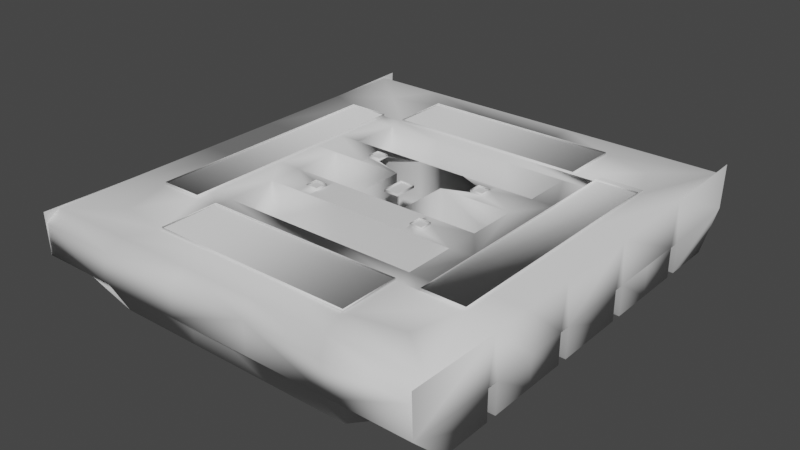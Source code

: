 # Source: 2000.blend  (saved by Blender 3.6.14; exported with 4.5.12 LTS)
import bpy
from mathutils import Matrix  # noqa: F401  (used for matrix-valued properties, if any)

bpy.ops.wm.read_factory_settings(use_empty=True)
scene = bpy.context.scene
scene.name = 'Scene'

# ---- collections
col_collection = bpy.data.collections.new('Collection'); scene.collection.children.link(col_collection)

# ---- world
world_world = bpy.data.worlds.new('World'); scene.world = world_world
world_world.use_nodes = True; world_world.node_tree.nodes.clear()
_N = world_world.node_tree.nodes; _L = world_world.node_tree.links
n0 = _N.new('ShaderNodeOutputWorld'); n0.name = 'World Output'; n0.location = (300, 300)
n1 = _N.new('ShaderNodeBackground'); n1.name = 'Background'; n1.location = (10, 300)
n1.inputs[0].default_value = (0.05088, 0.05088, 0.05088, 1.0)
_L.new(n1.outputs[0], n0.inputs[0])
n0.is_active_output = True
world_world.color = (0.05088, 0.05088, 0.05088)
world_world.use_sun_shadow = False
world_world.sun_shadow_jitter_overblur = 0.0

# ---- meshes
me_mesh_017 = bpy.data.meshes.new('mesh.017')
me_mesh_017.from_pydata([(25.53, 106.0, 49.97), (-32.47, 106.0, 49.97), (-32.47, 106.0, -38.03), (25.53, 106.0, -38.03), (240.5, 106.0, -132.0), (192.5, 106.0, -132.0), (192.5, 106.0, -180.0), (240.5, 106.0, -180.0), (-211.5, 106.0, -132.0), (-259.5, 106.0, -132.0), (-259.5, 106.0, -180.0), (-211.5, 106.0, -180.0), (-211.5, 106.0, 190.0), (-259.5, 106.0, 190.0), (-259.5, 106.0, 142.0), (-211.5, 106.0, 142.0), (240.5, 106.0, 190.0), (192.5, 106.0, 190.0), (192.5, 106.0, 142.0), (240.5, 106.0, 142.0), (-479.5, 106.0, -474.0), (-641.5, 106.0, -474.0), (-641.5, 106.0, 483.0), (-479.5, 106.0, 483.0), (380.5, 106.0, -474.0), (380.5, 106.0, -699.0), (-387.5, 106.0, -699.0), (-387.5, 106.0, -474.0), (472.5, 106.0, 483.0), (634.5, 106.0, 483.0), (634.5, 106.0, -510.0), (472.5, 106.0, -510.0), (380.5, 106.0, 708.0), (380.5, 106.0, 483.0), (-387.5, 106.0, 483.0), (-387.5, 106.0, 708.0)], [], [(0, 1, 2, 3), (4, 5, 6, 7), (8, 9, 10, 11), (12, 13, 14, 15), (16, 17, 18, 19), (20, 23, 22, 21), (24, 27, 26, 25), (28, 31, 30, 29), (32, 35, 34, 33)])
me_mesh_017.polygons.foreach_set('use_smooth', [True] * 9)
me_mesh_017.update()
me_mesh_017.normals_split_custom_set([tuple(v) for v in zip(*[iter([0.0, -1.0, 0.0, 0.0, -1.0, 0.0, 0.0, -1.0, 0.0, 0.0, -1.0, 0.0, 0.0, -1.0, 0.0, 0.0, -1.0, 0.0, 0.0, -1.0, 0.0, 0.0, -1.0, 0.0, 0.0, -1.0, 0.0, 0.0, -1.0, 0.0, 0.0, -1.0, 0.0, 0.0, -1.0, 0.0, 0.0, -1.0, 0.0, 0.0, -1.0, 0.0, 0.0, -1.0, 0.0, 0.0, -1.0, 0.0, 0.0, -1.0, 0.0, 0.0, -1.0, 0.0, 0.0, -1.0, 0.0, 0.0, -1.0, 0.0, -0.0003389, -0.7071, -0.7071, -3.394e-05, -0.7071, 0.7071, 0.0003389, -0.7071, 0.7071, 3.394e-05, -0.7071, -0.7071, 0.7071, -0.7071, -0.0003389, -0.7071, -0.7071, -3.394e-05, -0.7071, -0.7071, 0.0003389, 0.7071, -0.7071, 3.394e-05, 0.0003389, -0.7071, 0.7071, 3.394e-05, -0.7071, -0.7071, 0.5774, -0.5774, -0.5773, 0.5773, -0.5774, 0.5774, 0.7071, -0.7071, -0.0002373, -0.7071, -0.7071, -3.394e-05, -0.7071, -0.7071, 0.0003389, 0.7071, -0.7071, 3.394e-05])] * 3)])
me_mesh = bpy.data.meshes.new('mesh')
me_mesh.from_pydata([(380.5, -24.0, 0.9678), (5.526, -40.0, 228.0), (572.5, -180.0, 548.0), (764.5, -180.0, 144.0), (572.5, -180.0, 316.7), (572.5, -180.0, 420.0), (380.5, -180.0, 228.0), (465.5, -180.0, 520.0), (572.5, -180.0, 520.0), (465.5, -180.0, 744.0), (465.5, -180.0, 581.0), (156.4, -180.0, 581.0), (-144.3, -180.0, 581.0), (420.4, 102.0, 819.0), (380.5, 102.0, 483.0), (634.5, 102.0, 483.0), (634.5, 102.0, 371.0), (764.5, 102.0, 371.0), (764.5, 102.0, 526.2), (-131.3, 102.0, 483.0), (192.5, 102.0, 190.0), (380.5, 102.0, 708.0), (472.5, 102.0, 420.0), (240.5, 102.0, 228.0), (240.5, 102.0, 190.0), (130.6, 102.0, 420.0), (96.53, 102.0, 99.97), (192.5, 102.0, 99.97), (192.5, 102.0, 142.0), (240.5, 102.0, 142.0), (634.5, 112.0, 164.5), (634.5, 102.0, 164.6), (634.5, 112.0, 483.0), (472.5, 112.0, 483.0), (472.5, 102.0, 483.0), (130.6, 102.0, 483.0), (380.5, 112.0, 483.0), (130.6, 112.0, 483.0), (-131.3, 112.0, 483.0), (-131.3, 112.0, 708.0), (380.5, 112.0, 708.0), (130.6, 112.0, 708.0), (-131.3, 102.0, 708.0), (130.6, 102.0, 708.0), (240.5, 112.0, 190.0), (240.5, 112.0, 142.0), (472.5, 112.0, 419.6), (472.5, 112.0, 225.0), (472.5, 102.0, 225.0), (472.5, 102.0, -93.39), (192.5, 112.0, 190.0), (192.5, 112.0, 142.0), (25.53, 112.0, 49.97), (764.5, 64.0, 873.0), (473.1, -54.0, 873.0), (158.7, -54.0, 873.0), (448.3, 64.0, 873.0), (151.2, 64.0, 873.0), (764.5, -180.0, 548.0), (764.5, -64.0, 144.0), (764.5, -180.0, 184.0), (764.5, -180.0, 337.9), (764.5, -64.0, 337.9), (764.5, -64.0, 508.0), (764.5, 102.0, 165.3), (764.5, 107.7, 878.6), (764.5, -54.0, 805.0), (764.5, -40.0, 540.0), (130.6, -180.0, 420.0), (380.5, 102.0, 420.0), (130.6, -43.87, 420.0), (-131.3, -180.0, 420.0), (-131.3, 102.0, 420.0), (764.5, -180.0, 744.0), (572.5, -180.0, 744.0), (680.5, -54.0, 744.0), (513.5, 32.0, 873.0), (537.5, 32.0, 873.0), (764.5, -54.0, 873.0), (159.4, -54.0, 805.0), (764.5, -54.0, 744.0), (475.3, -54.0, 805.0), (156.4, -180.0, 805.0), (-157.0, -180.0, 805.0), (465.5, -180.0, 805.0), (680.5, -54.0, 805.0), (537.5, 48.0, 837.0), (764.5, 102.0, 819.0), (142.7, 102.0, 819.0), (586.5, 102.0, 671.1), (-155.1, 64.0, 873.0), (513.5, 48.0, 837.0), (513.5, 48.0, 873.0), (537.5, 48.0, 873.0), (572.5, -64.0, 548.0), (764.5, -24.0, 540.0), (764.5, -24.0, 516.0), (728.5, -24.0, 516.0), (728.5, -24.0, 540.0), (764.5, -40.0, 516.0), (572.5, -64.0, 508.0), (764.5, -64.0, 548.0), (764.5, -180.0, 508.0), (572.5, -180.0, 508.0), (380.5, -41.5, -92.03), (380.5, -40.0, 0.9678), (380.5, -41.5, 99.97), (380.5, -43.87, 420.0), (380.5, -180.0, 420.0), (380.5, 102.0, 228.0), (572.5, -180.0, 184.0), (572.5, -64.0, 184.0), (764.5, -64.0, 184.0), (572.5, -64.0, 144.0), (572.5, -180.0, 144.0), (380.5, -40.0, 24.97), (416.5, -24.0, 24.97), (380.5, -24.0, 24.97), (416.5, -24.0, 0.9678), (380.5, -43.87, 228.0), (5.526, -24.0, 228.0), (192.5, 102.0, 228.0), (96.53, -41.5, 99.97), (380.5, 102.0, 99.97), (240.5, 102.0, 99.97), (227.5, -24.0, 99.97), (380.5, -180.0, 99.97), (227.5, -40.0, 99.97), (203.5, -24.0, 99.97), (227.5, -24.0, 136.0), (203.5, -40.0, 99.97), (203.5, -24.0, 136.0), (-771.5, -180.0, 350.6), (-579.5, -180.0, 379.0), (-771.5, -180.0, 744.0), (96.53, -180.0, 99.97), (-95.47, -180.0, 228.0), (-579.5, -180.0, 144.0), (-579.5, -180.0, 184.0), (-387.5, -180.0, 420.0), (-430.6, -180.0, 581.0), (-579.5, -180.0, 548.0), (-579.5, -180.0, 508.0), (-434.0, 102.0, 819.0), (-387.5, 102.0, 708.0), (-259.5, 102.0, 228.0), (-589.7, 102.0, 682.2), (-771.5, 102.0, 513.8), (-479.5, 102.0, 99.97), (-259.5, 102.0, 99.97), (-387.5, 102.0, 483.0), (-479.5, 102.0, 420.0), (-479.5, 102.0, 228.0), (-32.47, 102.0, 49.97), (-259.5, 102.0, 142.0), (-211.4, 102.0, 99.97), (-211.4, 102.0, 142.0), (-641.5, 112.0, 169.9), (-641.5, 112.0, 483.0), (-641.5, 102.0, 170.3), (-479.5, 102.0, 483.0), (-641.5, 102.0, 483.0), (-479.5, 112.0, 483.0), (-387.5, 112.0, 483.0), (-387.5, 112.0, 708.0), (-259.5, 112.0, 190.0), (-259.5, 102.0, 190.0), (-211.4, 102.0, 190.0), (-211.4, 112.0, 190.0), (-211.4, 112.0, 142.0), (-32.47, 112.0, 49.97), (25.53, 102.0, 49.97), (-259.5, 112.0, 142.0), (-479.5, 112.0, 99.95), (-479.5, 112.0, 228.3), (-145.4, 102.0, 819.0), (-771.5, 102.0, 819.0), (-163.2, -54.0, 873.0), (-466.1, 64.0, 873.0), (-771.5, 64.0, 873.0), (-518.5, 48.0, 873.0), (-492.9, -54.0, 873.0), (-771.5, -54.0, 873.0), (-771.5, -54.0, 744.0), (-771.5, -54.0, 805.0), (-771.5, -64.0, 548.0), (-771.5, -64.0, 144.0), (-771.5, 102.0, 170.3), (-771.5, -40.0, 541.0), (-771.5, -64.0, 508.0), (-771.5, -180.0, 144.0), (-131.3, -43.87, 420.0), (-387.5, 102.0, 420.0), (-387.5, -43.87, 420.0), (-472.5, -180.0, 744.0), (-687.5, -54.0, 744.0), (-162.4, -54.0, 805.0), (-542.5, 48.0, 837.0), (-542.5, 32.0, 873.0), (-518.5, 32.0, 873.0), (-518.5, 48.0, 837.0), (-542.5, 48.0, 873.0), (-472.5, -180.0, 805.0), (-490.3, -54.0, 805.0), (-687.5, -54.0, 805.0), (-579.5, -64.0, 508.0), (-579.5, -64.0, 548.0), (-771.5, -180.0, 548.0), (-771.5, -40.0, 517.0), (-735.5, -24.0, 541.0), (-771.5, -24.0, 517.0), (-771.5, -24.0, 541.0), (-735.5, -24.0, 517.0), (-771.5, -180.0, 508.0), (-387.5, 102.0, 228.0), (-387.5, -43.87, 228.0), (-387.5, -24.0, 9.968), (-387.5, -41.5, 99.97), (96.53, -180.0, 228.0), (-387.5, -180.0, 228.0), (96.53, -43.87, 228.0), (-95.47, -43.87, 228.0), (96.53, 102.0, 228.0), (-211.4, 102.0, 228.0), (-18.47, -24.0, 228.0), (-18.47, -40.0, 228.0), (-18.47, -24.0, 192.0), (5.526, -24.0, 192.0), (-248.5, -40.0, 99.97), (-248.5, -24.0, 99.97), (-387.5, 102.0, 99.97), (-95.47, -180.0, 99.97), (-95.47, -41.5, 99.97), (-387.5, -180.0, 99.97), (-224.5, -40.0, 99.97), (-224.5, -24.0, 99.97), (-248.5, -24.0, 136.0), (-224.5, -24.0, 136.0), (-771.5, -180.0, 184.0), (-579.5, -64.0, 184.0), (-771.5, -64.0, 184.0), (-579.5, -64.0, 144.0), (-387.5, -40.0, 9.968), (-423.5, -24.0, 9.968), (572.5, -180.0, -731.0), (764.5, -180.0, -540.0), (380.5, -180.0, -220.0), (380.5, -180.0, -92.03), (572.5, -180.0, -135.0), (572.5, -180.0, -175.0), (572.5, -180.0, -223.0), (572.5, -180.0, -619.8), (572.5, -180.0, -412.0), (465.5, -180.0, -795.0), (465.5, -180.0, -598.1), (142.0, -180.0, -795.0), (142.0, -180.0, -412.0), (142.0, -180.0, -598.1), (764.5, 102.0, -810.0), (380.5, 102.0, -699.0), (146.4, 102.0, -699.0), (145.8, 102.0, -810.0), (442.6, 102.0, -810.0), (380.5, 102.0, -220.0), (240.5, 102.0, -92.03), (145.4, 102.0, -474.0), (380.5, 102.0, -474.0), (472.5, 102.0, -412.0), (-32.47, 102.0, -38.03), (25.53, 102.0, -38.03), (96.53, 102.0, -92.03), (96.53, 102.0, -220.0), (240.5, 102.0, -180.0), (192.5, 102.0, -180.0), (143.3, 102.0, -412.0), (634.5, 112.0, -161.6), (634.5, 112.0, -474.0), (634.5, 102.0, -161.9), (634.5, 102.0, -474.0), (145.4, 112.0, -474.0), (380.5, 112.0, -474.0), (472.5, 112.0, -474.0), (240.5, 112.0, -180.0), (240.5, 102.0, -132.0), (472.5, 112.0, -93.31), (472.5, 112.0, -222.9), (472.5, 102.0, -223.0), (192.5, 112.0, -180.0), (192.5, 102.0, -132.0), (240.5, 112.0, -132.0), (192.5, 112.0, -132.0), (25.53, 112.0, -38.03), (380.5, 112.0, -699.0), (146.4, 112.0, -699.0), (143.1, -54.0, -864.0), (145.1, 64.0, -864.0), (537.5, 48.0, -864.0), (537.5, 32.0, -864.0), (460.7, 64.0, -864.0), (513.5, 32.0, -864.0), (513.5, 48.0, -864.0), (456.1, -54.0, -864.0), (764.5, -54.0, -864.0), (764.5, -54.0, -731.0), (764.5, -64.0, -540.0), (764.5, -64.0, -175.0), (764.5, -64.0, -135.0), (764.5, -24.0, -532.0), (764.5, -40.0, -532.0), (764.5, 102.0, -519.4), (764.5, 102.0, -158.4), (764.5, 64.0, -864.0), (764.5, -64.0, -500.0), (764.5, 113.4, -875.1), (764.5, -180.0, -500.0), (764.5, -180.0, -337.5), (764.5, -64.0, -337.5), (764.5, -180.0, -731.0), (764.5, -180.0, -135.0), (380.5, -180.0, -412.0), (143.3, -44.31, -412.0), (380.5, -41.5, -220.0), (380.5, -44.31, -412.0), (380.5, 102.0, -412.0), (764.5, -180.0, -175.0), (572.5, -64.0, -135.0), (572.5, -64.0, -175.0), (240.5, 102.0, -220.0), (8.526, -24.0, -220.0), (8.526, -41.5, -220.0), (96.53, -41.5, -92.03), (96.53, -180.0, -92.03), (210.5, -24.0, -92.03), (380.5, 102.0, -92.03), (210.5, -24.0, -128.0), (234.5, -24.0, -92.03), (234.5, -24.0, -128.0), (210.5, -40.0, -92.03), (234.5, -40.0, -92.03), (8.526, -40.0, -220.0), (-15.47, -40.0, -220.0), (-15.47, -24.0, -220.0), (-15.47, -24.0, -184.0), (8.526, -24.0, -184.0), (465.5, -180.0, -731.0), (572.5, -180.0, -540.0), (572.5, -180.0, -500.0), (572.5, -64.0, -500.0), (572.5, -64.0, -540.0), (728.5, -24.0, -508.0), (764.5, -24.0, -508.0), (764.5, -40.0, -508.0), (728.5, -24.0, -532.0), (764.5, -54.0, -795.0), (456.1, -54.0, -795.0), (572.1, 102.0, -652.5), (537.5, 48.0, -828.0), (513.5, 48.0, -828.0), (142.8, -54.0, -795.0), (680.5, -54.0, -795.0), (680.5, -54.0, -731.0), (-771.5, -180.0, -175.0), (-771.5, -180.0, -135.0), (-771.5, -180.0, -540.0), (-771.5, -180.0, -731.0), (-387.5, -180.0, -412.0), (-579.5, -180.0, -369.6), (-387.5, -180.0, -92.03), (-472.5, -180.0, -731.0), (-412.1, -180.0, -598.1), (-579.5, -180.0, -540.0), (-579.5, -180.0, -500.0), (-173.6, -180.0, -412.0), (-472.5, -180.0, -795.0), (-173.6, -180.0, -598.1), (-147.5, 102.0, -699.0), (-493.6, 102.0, -810.0), (-148.6, 102.0, -810.0), (-588.1, 102.0, -651.4), (-387.5, 102.0, -474.0), (-387.5, 102.0, -699.0), (-387.5, 102.0, -412.0), (-387.5, 102.0, -220.0), (-641.5, 102.0, -474.0), (-641.5, 102.0, -138.0), (-771.5, 102.0, -138.0), (-771.5, 102.0, -810.0), (-479.5, 102.0, -92.03), (-259.5, 102.0, -180.0), (-479.5, 102.0, -412.0), (-479.5, 102.0, -474.0), (-165.7, 102.0, -474.0), (-95.47, 102.0, 99.97), (-259.5, 102.0, -220.0), (-95.47, 102.0, -220.0), (-259.5, 102.0, -132.0), (-95.47, 102.0, -92.03), (-641.5, 112.0, -137.7), (-165.7, 112.0, -474.0), (-387.5, 112.0, -474.0), (-259.5, 112.0, -132.0), (-259.5, 112.0, -180.0), (-211.5, 112.0, -180.0), (-211.5, 112.0, -132.0), (-211.5, 102.0, -180.0), (-211.5, 102.0, -132.0), (-32.47, 112.0, -38.03), (-479.5, 112.0, -474.0), (-479.5, 112.0, -411.9), (-479.5, 112.0, -219.7), (-479.5, 102.0, -220.0), (-387.5, 112.0, -699.0), (-147.5, 112.0, -699.0), (-167.2, -54.0, -864.0), (-519.5, 64.0, -864.0), (-518.5, 48.0, -864.0), (-542.5, 48.0, -864.0), (-771.5, -180.0, -343.4), (-771.5, -180.0, -500.0), (-771.5, -64.0, -336.1), (-771.5, -64.0, -135.0), (-771.5, -54.0, -864.0), (-771.5, -64.0, -500.0), (-771.5, -64.0, -175.0), (-771.5, -24.0, -531.0), (-771.5, -64.0, -540.0), (-771.5, 108.7, -869.9), (-771.5, 102.0, -523.0), (-771.5, -24.0, -507.0), (-771.5, -54.0, -731.0), (-166.3, -44.31, -412.0), (-166.1, 102.0, -412.0), (-387.5, 102.0, -92.03), (-387.5, -40.0, -14.03), (-387.5, -44.31, -412.0), (-387.5, -44.31, -220.0), (96.53, -180.0, -220.0), (96.53, -41.5, -220.0), (-95.47, -42.6, -220.0), (-387.5, -180.0, -220.0), (-95.47, -180.0, -220.0), (-95.47, -41.5, -92.03), (-239.5, -24.0, -92.03), (-387.5, -41.5, -92.03), (-259.5, 102.0, -92.03), (-215.5, -40.0, -92.03), (-95.47, -180.0, -92.03), (-239.5, -40.0, -92.03), (-215.5, -24.0, -92.03), (-215.5, -24.0, -128.0), (-239.5, -24.0, -128.0), (-579.5, -180.0, -175.0), (-423.5, -24.0, -14.03), (-387.5, -24.0, -14.03), (-579.5, -64.0, -175.0), (-579.5, -180.0, -135.0), (-579.5, -64.0, -135.0), (-579.5, -64.0, -540.0), (-579.5, -64.0, -500.0), (-771.5, -40.0, -531.0), (-771.5, -40.0, -507.0), (-735.5, -24.0, -507.0), (-735.5, -24.0, -531.0), (-169.3, -54.0, -795.0), (-519.3, -54.0, -864.0), (-771.5, -54.0, -795.0), (-771.5, 64.0, -864.0), (-641.5, 112.0, -474.0), (-156.1, 64.0, -864.0), (-518.5, 32.0, -864.0), (-542.5, 32.0, -864.0), (-542.5, 48.0, -828.0), (-518.5, 48.0, -828.0), (-687.5, -54.0, -795.0), (-173.6, -180.0, -795.0), (-511.7, -54.0, -795.0), (-687.5, -54.0, -731.0), (380.5, -24.0, 16.97), (384.8, -8.0, 8.968), (384.8, -8.0, 16.97), (388.5, -24.0, 16.97), (388.5, -24.0, 8.968), (380.5, -24.0, 8.968), (-771.5, -24.0, 533.0), (-771.5, -24.0, 525.0), (-763.5, -24.0, 533.0), (-766.7, -8.0, 533.0), (-763.5, -24.0, 525.0), (-766.7, -8.0, 525.0), (211.5, -24.0, 108.0), (219.5, -24.0, 108.0), (211.5, -8.0, 104.3), (219.5, -24.0, 99.97), (211.5, -24.0, 99.97), (219.5, -8.0, 104.3), (-232.5, -24.0, 99.97), (-240.5, -24.0, 99.97), (-232.5, -8.0, 103.8), (-240.5, -8.0, 103.8), (-240.5, -24.0, 108.0), (-232.5, -24.0, 108.0), (-231.5, -24.0, -100.0), (-223.5, -24.0, -100.0), (-223.5, -24.0, -92.03), (-231.5, -24.0, -92.03), (-223.5, -8.0, -95.39), (-231.5, -8.0, -95.39), (226.5, -24.0, -100.0), (226.5, -24.0, -92.03), (218.5, -24.0, -92.03), (218.5, -8.0, -96.03), (226.5, -8.0, -96.03), (218.5, -24.0, -100.0), (-10.47, -24.0, 228.0), (-2.474, -24.0, 220.0), (-2.474, -24.0, 228.0), (-2.474, -8.0, 223.5), (-10.47, -8.0, 223.5), (-10.47, -24.0, 220.0), (-7.474, -24.0, -220.0), (0.5263, -8.0, -216.1), (-7.474, -8.0, -216.1), (-7.474, -24.0, -212.0), (0.5263, -24.0, -212.0), (0.5263, -24.0, -220.0), (-387.5, -24.0, 1.968), (-395.5, -24.0, -6.032), (-387.5, -24.0, -6.032), (-395.5, -24.0, 1.968), (-391.6, -8.0, 1.968), (-391.6, -8.0, -6.032), (-763.5, -24.0, -515.0), (-771.5, -24.0, -523.0), (-771.5, -24.0, -515.0), (-767.2, -8.0, -515.0), (-767.2, -8.0, -523.0), (-763.5, -24.0, -523.0), (764.5, -24.0, -516.0), (764.5, -24.0, -524.0), (756.5, -24.0, -524.0), (760.0, -8.0, -524.0), (756.5, -24.0, -516.0), (760.0, -8.0, -516.0), (764.5, -24.0, 524.0), (756.5, -24.0, 524.0), (759.9, -8.0, 524.0), (764.5, -24.0, 532.0), (759.9, -8.0, 532.0), (756.5, -24.0, 532.0), (-526.5, 48.0, 865.0), (-534.5, 48.0, 873.0), (-526.5, 64.0, 869.5), (-526.5, 48.0, 873.0), (-534.5, 64.0, 869.5), (-534.5, 48.0, 865.0), (529.5, 48.0, 873.0), (529.5, 64.0, 868.5), (521.5, 64.0, 868.5), (521.5, 48.0, 865.0), (529.5, 48.0, 865.0), (521.5, 48.0, 873.0), (-534.5, 64.0, -860.0), (-534.5, 48.0, -856.0), (-526.5, 48.0, -856.0), (-526.5, 48.0, -864.0), (-534.5, 48.0, -864.0), (-526.5, 64.0, -860.0), (521.5, 48.0, -856.0), (529.5, 48.0, -856.0), (521.5, 64.0, -859.9), (521.5, 48.0, -864.0), (529.5, 48.0, -864.0), (529.5, 64.0, -859.9), (-771.5, 106.9, 878.5), (472.5, 102.0, -474.0), (-771.5, -64.0, 350.1), (-95.47, 102.0, 228.0)], [(329, 437)], [(118, 105, 0), (120, 1, 227), (2, 74, 73, 58), (248, 114, 3, 318), (110, 4, 61, 60), (4, 5, 103, 102, 61), (110, 249, 247, 126), (110, 126, 6), (108, 7, 8, 103, 5), (7, 10, 9, 74, 2, 8), (10, 7, 108, 68, 11), (82, 84, 9, 10, 11), (11, 68, 71, 12), (83, 82, 11, 12), (16, 31, 64, 17), (18, 15, 16, 17), (35, 19, 72, 25), (23, 121, 20, 24), (42, 43, 88, 175), (43, 21, 13, 88), (49, 48, 109, 123, 333), (48, 22, 69, 109), (23, 24, 29, 124, 123, 109), (14, 35, 25, 69, 22, 34), (29, 28, 27, 124), (22, 48, 47, 46), (473, 465, 429, 476), (49, 286, 285, 284), (278, 277, 275, 276), (192, 193, 191, 72), (181, 177, 196, 203), (43, 42, 39, 41), (83, 202, 203, 196), (31, 277, 310, 64), (59, 64, 310, 306), (32, 15, 34, 33), (24, 44, 45, 29), (51, 28, 29, 45), (24, 20, 50, 44), (291, 269, 171, 52), (53, 78, 54, 56), (57, 55, 177, 90), (75, 80, 73, 9), (318, 3, 59, 306), (60, 61, 62, 112), (61, 102, 63, 62), (112, 62, 17, 64), (18, 63, 101), (192, 72, 19, 150, 160, 151), (112, 64, 59), (108, 107, 70, 68), (107, 69, 25, 70), (191, 71, 68, 70), (25, 72, 191, 70), (277, 31, 30, 275), (76, 91, 86, 77), (54, 78, 66, 81), (177, 55, 79, 196), (80, 75, 85, 66), (84, 81, 85), (84, 82, 79, 81), (82, 83, 196, 79), (75, 9, 84, 85), (91, 92, 93, 86), (53, 56, 13, 87), (56, 57, 88, 13), (57, 90, 175, 88), (91, 76, 92), (93, 77, 86), (103, 8, 2, 94, 100), (2, 58, 101, 94), (96, 97, 98, 95), (96, 99, 97), (98, 67, 95), (67, 98, 97, 99), (100, 94, 101, 63), (100, 63, 102, 103), (333, 123, 106, 104), (106, 126, 247, 104), (107, 108, 6, 119), (69, 107, 119, 109), (110, 60, 112, 111), (114, 110, 111, 113), (113, 111, 112, 59), (113, 59, 3, 114), (117, 115, 116), (117, 116, 118, 0), (116, 115, 105, 118), (218, 6, 126, 135), (136, 221, 220, 218), (362, 190, 138, 455), (126, 106, 122, 135), (129, 127, 125), (128, 131, 129, 125), (128, 130, 131), (131, 130, 127, 129), (238, 132, 133, 138), (141, 133, 132, 213), (207, 134, 141), (217, 230, 432, 443), (136, 218, 135, 231), (219, 136, 231, 233), (233, 138, 219), (140, 139, 133, 141), (140, 141, 134, 202), (140, 202, 83, 12), (175, 90, 178, 143), (138, 133, 139, 219), (476, 429, 364, 368), (147, 161, 146, 176), (161, 160, 150, 144, 146), (145, 166, 167, 223), (139, 140, 12, 71), (144, 143, 176, 146), (159, 161, 147, 187), (159, 384, 397, 157), (443, 367, 233, 217), (214, 152, 148, 230, 149, 154, 166, 145), (42, 144, 164, 39), (151, 152, 214, 192), (392, 576, 223, 155), (154, 149, 155, 156), (467, 383, 390, 407), (467, 397, 384, 383), (152, 151, 160, 162, 174), (403, 405, 395, 400), (19, 35, 37, 38), (37, 35, 14, 36), (144, 150, 163, 164), (40, 21, 43, 41), (36, 14, 21, 40), (20, 28, 51, 50), (172, 154, 156, 169), (166, 154, 172, 165), (166, 165, 168, 167), (168, 169, 156, 167), (410, 387, 148, 173, 409), (389, 410, 409, 408), (42, 175, 143, 144), (178, 179, 176, 143), (181, 182, 179, 178), (451, 367, 439), (213, 132, 575, 189), (132, 238, 240, 575), (150, 19, 38, 163), (431, 274, 320, 430), (193, 139, 71, 191), (204, 184, 182, 181, 203), (195, 183, 184, 204), (180, 199, 200), (197, 198, 201), (197, 201, 180, 200), (198, 197, 200, 199), (181, 178, 90, 177), (202, 204, 203), (194, 195, 204, 202), (141, 142, 205, 206), (207, 141, 206, 185), (212, 208, 210), (211, 188, 209), (209, 188, 208, 212), (189, 185, 206, 205), (189, 205, 142, 213), (215, 219, 139, 193), (214, 215, 193, 192), (362, 420, 186, 190), (219, 215, 221, 136), (6, 218, 220, 119), (226, 224, 120, 227), (226, 225, 224), (225, 226, 227, 1), (232, 217, 233, 231), (229, 228, 236), (237, 234, 235), (229, 236, 237, 235), (236, 228, 234, 237), (238, 138, 239, 240), (138, 137, 241, 239), (243, 452, 433, 242), (243, 242, 216), (453, 452, 243, 216), (186, 240, 239, 241), (186, 241, 137, 190), (341, 340, 342), (244, 251, 345, 245, 317), (346, 252, 315, 314), (252, 250, 249, 324, 315), (252, 319, 246, 250), (437, 436, 246, 321), (244, 344, 254, 251), (254, 319, 252, 346, 345, 251), (254, 344, 253), (254, 253, 255, 257), (256, 319, 254, 257), (463, 358, 294, 413), (474, 374, 257, 255), (378, 383, 427, 386), (277, 278, 309, 310), (285, 286, 574, 281), (258, 355, 259, 262), (259, 260, 261, 262), (265, 391, 398, 279), (323, 267, 286, 263), (286, 49, 333, 263), (264, 283, 272, 327, 263, 333), (267, 274, 265, 574), (375, 260, 293, 412), (270, 288, 283, 264), (355, 278, 266, 259), (380, 375, 412, 411), (31, 16, 15, 32, 30), (287, 290, 288, 273), (574, 278, 276, 281), (48, 49, 284, 47), (33, 34, 22, 46), (283, 288, 290, 289), (273, 272, 282, 287), (171, 153, 170, 52), (398, 391, 379, 399), (161, 159, 157, 158), (372, 256, 257, 374), (474, 255, 358, 463), (262, 261, 295, 298), (292, 259, 266, 280), (258, 262, 298, 311), (372, 430, 320, 256), (298, 295, 294, 301), (301, 302, 311, 298), (312, 309, 304), (310, 309, 312, 305), (314, 315, 316, 312), (315, 324, 305, 316), (302, 317, 245, 304), (322, 319, 256, 320), (274, 323, 322, 320), (375, 377, 261, 260), (377, 468, 295, 261), (321, 246, 319, 322), (263, 321, 322, 323), (326, 305, 324, 249), (249, 248, 325, 326), (326, 325, 306, 305), (248, 318, 306, 325), (263, 271, 437, 321), (331, 135, 122, 330), (330, 104, 247, 331), (104, 330, 270, 333), (335, 338, 336), (334, 337, 332), (334, 332, 335, 336), (337, 334, 336, 338), (341, 342, 343, 328), (343, 339, 328), (342, 340, 339, 343), (345, 346, 347, 348), (348, 304, 245, 345), (307, 352, 349, 350), (349, 351, 350), (307, 308, 352), (351, 349, 352, 308), (348, 347, 312, 304), (346, 314, 312, 347), (302, 301, 354, 353), (358, 354, 301, 294), (391, 265, 274, 431), (360, 303, 353, 359), (300, 299, 357), (356, 297, 296), (357, 299, 297, 356), (468, 413, 294, 295), (255, 253, 354, 358), (253, 359, 354), (359, 253, 344, 360), (418, 417, 366, 371), (417, 361, 451, 366), (364, 363, 370), (366, 451, 439, 365), (233, 367, 451, 138), (331, 446, 231, 135), (369, 373, 364, 370), (373, 369, 374, 474), (369, 365, 372, 374), (375, 380, 376, 377), (379, 383, 378, 380), (378, 386, 376, 380), (410, 389, 381, 382), (383, 384, 385, 427), (309, 313, 302, 304), (410, 393, 444, 387), (381, 389, 390, 379, 391, 431), (396, 441, 443, 432), (170, 153, 268, 406), (394, 404, 388, 393), (396, 444, 395, 405), (148, 152, 174, 173), (399, 379, 380, 411), (390, 389, 408, 407), (404, 405, 403, 402), (388, 401, 400, 395), (272, 283, 289, 282), (268, 269, 291, 406), (401, 388, 404, 402), (158, 162, 160, 161), (186, 420, 385, 187), (266, 265, 279, 280), (260, 259, 292, 293), (466, 421, 464, 414), (475, 463, 413, 464), (361, 417, 419, 423), (417, 418, 422, 419), (363, 364, 421, 425), (423, 385, 420), (427, 422, 425), (372, 365, 434, 430), (434, 381, 431, 430), (434, 365, 439, 435), (381, 434, 435, 382), (440, 436, 437, 438), (438, 437, 271, 394), (439, 440, 438, 435), (438, 394, 393, 382, 435), (231, 446, 441, 232), (441, 396, 392, 232), (450, 447, 442), (448, 445, 449), (450, 442, 448, 449), (447, 450, 449, 445), (423, 454, 451, 361), (455, 451, 454, 456), (453, 433, 452), (423, 420, 456, 454), (362, 455, 456, 420), (371, 370, 457, 458), (425, 457, 370, 363), (462, 424, 428, 461), (460, 461, 428), (424, 462, 459), (459, 462, 461, 460), (425, 422, 458, 457), (418, 371, 458, 422), (464, 413, 468, 414), (464, 421, 465, 473, 475), (376, 386, 466, 414), (377, 376, 414, 468), (472, 469, 415), (416, 470, 471), (471, 470, 469, 472), (373, 475, 473), (373, 474, 463, 475), (373, 473, 476, 368), (477, 480, 479), (478, 479, 480, 481), (481, 482, 478), (212, 210, 211, 209), (483, 485, 486), (488, 486, 485, 487), (487, 484, 488), (493, 489, 491), (494, 491, 489, 490), (490, 492, 494), (496, 499, 498), (497, 498, 499, 500), (500, 495, 497), (503, 502, 505), (506, 505, 502, 501), (501, 504, 506), (508, 507, 511), (510, 511, 507, 512), (512, 509, 510), (27, 121, 222, 26), (515, 514, 516), (222, 109, 119, 220), (517, 516, 514, 518), (518, 513, 517), (519, 522, 521), (520, 521, 522, 523), (523, 524, 520), (148, 387, 432, 230), (528, 525, 529), (527, 526, 530), (529, 530, 526, 528), (533, 531, 534), (531, 536, 535, 534), (536, 532, 535), (344, 317, 303, 360), (538, 539, 540), (542, 540, 539, 541), (541, 537, 542), (543, 544, 545), (547, 545, 544, 548), (548, 546, 547), (552, 549, 551), (553, 551, 549, 554), (554, 550, 553), (555, 559, 556), (247, 249, 246), (557, 556, 559, 558), (558, 560, 557), (566, 561, 562, 563), (565, 562, 561), (472, 415, 416, 471), (563, 564, 566), (572, 569, 567, 568), (570, 567, 569), (296, 300, 357, 356), (568, 571, 572), (425, 421, 426, 427), (370, 366, 365, 369), (422, 427, 385, 423), (573, 182, 185, 147), (189, 147, 185), (186, 187, 240), (194, 134, 183, 195), (207, 185, 182, 134), (384, 159, 187, 385), (106, 123, 26, 122), (278, 355, 258, 309), (305, 306, 310), (62, 63, 18, 17), (240, 187, 147, 189), (273, 271, 327, 272), (330, 122, 26, 270), (331, 247, 246, 436), (446, 331, 436, 440), (446, 367, 443, 441), (230, 217, 232, 392), (26, 222, 576, 392), (220, 221, 576, 222), (215, 214, 576, 221), (58, 73, 78, 101), (78, 65, 18, 101), (54, 55, 57, 56), (79, 55, 54, 81), (87, 13, 21, 89), (15, 18, 87, 89), (21, 14, 15, 89)])
me_mesh.polygons.foreach_set('use_smooth', [1, 1, 1, 1, 1, 1, 1, 1, 1, 1, 1, 1, 1, 1, 1, 1, 1, 1, 1, 1, 1, 1, 1, 1, 1, 1, 1, 1, 1, 1, 1, 1, 1, 1, 1, 1, 1, 1, 1, 1, 1, 1, 1, 1, 1, 1, 1, 1, 1, 1, 1, 1, 1, 1, 1, 1, 1, 1, 1, 1, 1, 1, 1, 1, 1, 1, 1, 1, 1, 1, 1, 1, 1, 1, 1, 1, 1, 1, 1, 1, 1, 1, 1, 1, 1, 1, 1, 1, 1, 1, 1, 1, 1, 1, 1, 1, 1, 1, 1, 1, 1, 1, 1, 1, 1, 1, 1, 1, 1, 1, 1, 1, 1, 1, 1, 1, 1, 1, 1, 1, 0, 1, 1, 1, 1, 1, 1, 1, 1, 1, 1, 1, 1, 1, 1, 1, 1, 1, 1, 1, 1, 1, 1, 1, 1, 1, 1, 1, 1, 1, 1, 1, 1, 1, 1, 1, 1, 1, 1, 1, 1, 1, 1, 1, 1, 1, 1, 1, 1, 1, 1, 1, 1, 1, 1, 1, 1, 1, 1, 1, 1, 1, 1, 1, 1, 1, 1, 1, 1, 1, 1, 1, 1, 1, 1, 1, 1, 1, 1, 1, 1, 1, 1, 1, 1, 1, 1, 1, 1, 1, 1, 1, 1, 1, 1, 1, 1, 1, 1, 1, 1, 1, 1, 1, 1, 1, 1, 1, 1, 1, 1, 1, 1, 1, 1, 1, 1, 1, 1, 1, 1, 1, 1, 1, 1, 1, 1, 1, 1, 1, 1, 1, 1, 1, 1, 1, 1, 1, 1, 1, 1, 1, 1, 1, 1, 1, 1, 1, 1, 1, 1, 1, 1, 1, 1, 1, 1, 1, 1, 1, 1, 1, 1, 1, 1, 1, 1, 1, 1, 1, 1, 1, 1, 1, 1, 1, 1, 1, 1, 1, 1, 1, 1, 1, 1, 1, 1, 1, 1, 1, 1, 1, 1, 1, 1, 1, 1, 1, 1, 1, 1, 1, 1, 1, 1, 1, 1, 1, 1, 1, 1, 1, 1, 1, 1, 1, 1, 1, 1, 1, 1, 1, 1, 1, 1, 1, 1, 1, 1, 1, 1, 1, 1, 1, 1, 1, 1, 1, 1, 1, 1, 1, 1, 1, 1, 1, 1, 1, 1, 0, 1, 0, 1, 1, 1, 1, 1, 1, 1, 1, 1, 1, 1, 1, 1, 1, 1, 1, 1, 1, 1, 1, 1, 1, 1, 1, 1, 1, 1, 1, 1, 1, 1, 1, 1, 1, 1, 1, 1, 1, 1, 1, 1, 1, 1, 1, 1, 1, 1, 1, 1, 1, 1, 1, 1, 1, 0, 0, 1, 1, 1, 1, 1, 1, 1, 1])
me_mesh.update()
me_mesh.normals_split_custom_set([tuple(v) for v in zip(*[iter([0.8235, 0.1747, -0.5398, 0.3275, -0.7368, -0.5916, 0.0, 0.7071, -0.7071, 0.7071, 0.7071, 0.0, 0.5916, -0.7368, -0.3275, 0.5398, 0.1747, -0.8235, -0.3015, 0.9045, 0.3015, 0.0, 1.0, 0.0, -0.8333, 0.5528, 0.0, -0.5774, 0.5774, 0.5774, -0.4279, 0.796, 0.4281, -0.3016, 0.9045, -0.3014, -0.5774, 0.5774, -0.5774, -0.5774, 0.5774, 0.5774, -0.2053, 0.9488, 0.24, 0.0, 1.0, 0.0, -0.7071, 0.7071, 0.0, -0.5774, 0.5774, 0.5774, 0.0, 1.0, 0.0, 0.0, 1.0, 0.0, -0.3015, 0.9045, -0.3015, -0.5774, 0.5774, -0.5774, -0.7071, 0.7071, 0.0, -0.07175, 0.9488, 0.3076, 0.0, 1.0, 0.0, 0.01903, 0.9009, -0.4337, 0.2613, 0.9644, 0.04127, -0.07175, 0.9488, 0.3076, 0.2613, 0.9644, 0.04127, 0.004707, 0.9226, -0.3858, 0.1922, 0.9624, 0.1922, 0.0, 1.0, 1.592e-08, -0.7071, 0.7071, 0.0, -0.3015, 0.9045, -0.3015, 0.0, 1.0, 0.0, 0.0, 1.0, 1.592e-08, 0.0, 1.0, -3.846e-09, -0.1293, 0.9878, -0.0863, 0.0, 1.0, 0.0, -0.3015, 0.9045, 0.3015, -0.7071, 0.7071, 0.0, 0.0, 1.0, -3.846e-09, 0.0, 1.0, 1.592e-08, 0.1922, 0.9624, 0.1922, 0.0, 0.7071, 0.7071, 0.0, 1.0, 2.038e-09, 0.0, 0.7071, -0.7071, -0.1985, 0.7312, -0.6526, -0.1293, 0.9878, -0.0863, 0.0, 1.0, -3.846e-09, 0.0, 1.0, 2.038e-09, 0.0, 1.0, 2.038e-09, 0.0, 0.7071, 0.7071, 0.0, 0.7071, 0.7071, 0.0, 1.0, 1.146e-08, 4.023e-08, 0.7071, -0.7071, 0.0, 0.7071, -0.7071, 0.0, 1.0, 2.038e-09, 0.0, 1.0, 1.146e-08, -0.7071, -0.7071, 0.0, -0.7071, -0.7071, 3.075e-09, -0.7071, -0.7071, -2.984e-08, -0.7071, -0.7071, 0.0, -0.487, -0.816, -0.3115, -0.6787, -0.6967, -0.2322, -0.7071, -0.7071, 0.0, -0.7071, -0.7071, 0.0, 0.0, -0.7071, 0.7071, -2.166e-07, -0.8944, 0.4472, -0.1581, -0.4772, 0.8645, 0.0, -0.7071, 0.7071, 0.0, -1.0, 0.0, 0.0, -1.0, 0.0, 0.5774, -0.5774, -0.5774, -0.3015, -0.9045, -0.3015, 0.0, -0.7071, -0.7071, 4.758e-09, -0.7071, -0.7071, -8.821e-10, -0.9534, -0.3018, 0.0, -0.9534, -0.3018, 4.758e-09, -0.7071, -0.7071, -0.1649, -0.9786, 0.1232, 0.1444, -0.8784, -0.4555, -8.821e-10, -0.9534, -0.3018, 0.7071, -0.7071, 0.0, 0.7071, -0.7071, 0.0, 0.3162, -0.9487, 0.0, 0.3015, -0.9045, 0.3015, 0.3015, -0.9045, -0.3015, 0.7071, -0.7071, 0.0, 0.7071, -0.7071, -1.603e-08, 0.3015, -0.9045, 0.3015, 0.3162, -0.9487, 0.0, 0.0, -1.0, 0.0, -0.3015, -0.9045, -0.3015, -0.3015, -0.9045, 0.3015, 0.0, -1.0, 0.0, 0.3015, -0.9045, 0.3015, 0.3162, -0.9487, 0.0, -0.2223, -0.964, 0.1462, 0.0, -0.7071, 0.7071, 0.0, -0.7071, 0.7071, 0.3015, -0.9045, 0.3015, 0.7071, -0.7071, -1.603e-08, 0.5774, -0.5773, -0.5774, -0.3015, -0.9045, 0.3015, 0.5774, -0.5774, 0.5774, 0.0, -1.0, 0.0, 0.0, -1.0, 0.0, 0.7071, -0.7071, -1.603e-08, 0.7071, -0.7071, 0.0, 1.0, 0.0, 0.0, 1.0, 1.408e-06, 0.0, 0.1293, 0.9878, 0.0863, -3.726e-09, 1.0, -2.765e-08, 0.0, 0.7071, 0.7071, 0.1985, 0.7312, 0.6526, 0.7071, -0.7071, 0.0, 0.7071, -0.7071, 0.0, 1.0, -3.047e-06, 0.0, 1.0, -3e-06, 0.0, -0.3015, -0.9045, 0.3015, -0.7071, -0.7071, 2.079e-12, -1.0, 4.894e-06, 0.0, -0.7071, 3.538e-06, 0.7071, -0.3015, -0.9045, 0.3015, -0.7071, 0.0, 0.7071, 0.0, 0.0, 1.0, -0.1581, -0.4772, 0.8645, 4.654e-10, 0.7071, -0.7071, -2.066e-09, 0.7071, -0.7071, 2.176e-05, 0.3072, -0.9516, -1.092e-07, 0.7071, -0.7071, 4.758e-09, -0.7071, -0.7071, 0.0, -0.7071, -0.7071, 0.0, 0.0, -1.0, 0.0, 0.0, -1.0, 4.023e-08, 0.7071, -0.7071, 0.1561, 0.844, -0.5131, -1.092e-07, 0.7071, -0.7071, 2.176e-05, 0.3072, -0.9516, -0.7071, -0.7071, 3.075e-09, -0.7071, -0.7071, 2.079e-12, -0.7071, -0.7071, -2.949e-09, -0.7071, -0.7071, -2.984e-08, -0.9045, 0.3015, -0.3015, -0.7071, -0.7071, -2.984e-08, -0.7071, -0.7071, -2.949e-09, -0.9045, 0.3015, 0.3015, -0.7071, 3.469e-06, -0.7071, -0.6787, -0.6967, -0.2322, 0.5774, -0.5773, -0.5774, 0.7071, 2.033e-06, -0.7071, -0.3015, -0.9045, -0.3015, -0.7071, 0.0, -0.7071, -0.7071, 0.0, 0.7071, -0.3015, -0.9045, 0.3015, 0.7071, 0.0, 0.7071, 0.5774, -0.5774, 0.5774, -0.3015, -0.9045, 0.3015, -0.7071, 0.0, 0.7071, -0.3015, -0.9045, -0.3015, 0.5774, -0.5774, -0.5774, 0.7071, 0.0, -0.7071, -0.7071, 0.0, -0.7071, -0.7071, 0.0, 0.7071, -0.7071, 0.0, 0.7071, -0.7071, 0.0, -0.7071, -0.7071, 0.0, -0.7071, -0.6863, -0.1761, -0.7057, 0.0005494, 0.972, -0.2351, -0.1578, 0.858, -0.4889, 0.2911, -0.7348, -0.6126, 0.2024, -0.2087, -0.9568, -0.4809, 0.62, -0.62, -2.066e-09, 0.7071, -0.7071, 0.0, -0.4607, -0.8876, -0.1985, 0.7312, -0.6526, 0.0, 0.7071, -0.7071, 0.0, 0.0, -1.0, -0.1293, 0.9878, -0.0863, -0.5774, 0.5774, 0.5774, -0.5774, 0.5774, -0.5774, -0.9045, 0.3015, -0.3015, -0.9045, 0.3015, 0.3015, -0.5774, 0.5774, 0.5774, -0.7071, 0.7071, 0.0, -1.0, 1.473e-07, 0.0, -0.9045, 0.3015, 0.3015, -0.7071, 0.7071, 0.0, -0.5774, 0.5774, -0.5774, -0.9045, 0.3015, -0.3015, -1.0, 1.473e-07, 0.0, -0.9045, 0.3015, 0.3015, -1.0, 1.473e-07, 0.0, -0.7071, -0.7071, 0.0, -0.7071, -0.7071, -2.984e-08, -0.487, -0.816, -0.3115, -0.9045, 0.3015, -0.3015, -0.9045, 0.3015, 0.3015, -0.3015, -0.9045, 0.3015, -0.1581, -0.4772, 0.8645, -2.166e-07, -0.8944, 0.4472, 0.3015, -0.9045, 0.3015, -0.3015, -0.9045, -0.3015, -0.7071, -0.7071, -1.574e-08, -0.9045, 0.3015, 0.3015, -0.7071, -0.7071, -2.984e-08, -0.9045, 0.3015, -0.3015, 0.1922, 0.9624, 0.1922, 0.7071, 0.0, 0.7071, 0.0, 0.0, 1.0, 0.0, 0.7071, 0.7071, 0.7071, 0.0, 0.7071, 0.3015, -0.9045, 0.3015, 0.0, -0.7071, 0.7071, 0.0, 0.0, 1.0, 0.0, 0.0, 1.0, 0.0, 0.7071, 0.7071, 0.0, 0.7071, 0.7071, 0.0, 0.0, 1.0, 0.0, -0.7071, 0.7071, -0.1581, -0.4772, 0.8645, 0.0, 0.0, 1.0, 0.0, 0.0, 1.0, -0.7071, -0.7071, 2.079e-12, -0.7071, -0.7071, 3.075e-09, -1.0, 4.848e-06, 0.0, -1.0, 4.894e-06, 0.0, -0.7098, -0.4294, -0.5584, -0.936, -0.3444, -0.07316, 0.936, 0.3444, 0.07307, 0.7071, -0.6463, -0.287, -0.1578, 0.858, -0.4889, 0.0005494, 0.972, -0.2351, 0.0, 1.0, 0.0, 0.8089, 0.4157, -0.4157, -2.066e-09, 0.7071, -0.7071, -0.4809, 0.62, -0.62, -0.273, 0.8471, -0.456, 2.176e-05, 0.3072, -0.9516, 0.0, 0.7071, -0.7071, -0.1985, 0.7312, -0.6526, -0.1295, 0.9876, -0.08878, 0.0, 1.0, 0.0, -0.1985, 0.7312, -0.6526, 0.8089, 0.4157, -0.4157, -0.1295, 0.9876, -0.08878, -0.1985, 0.7312, -0.6526, 0.0, 0.7071, -0.7071, -0.273, 0.8471, -0.456, 0.8089, 0.4157, -0.4157, 0.0, 0.7071, -0.7071, 4.023e-08, 0.7071, -0.7071, 2.176e-05, 0.3072, -0.9516, -0.273, 0.8471, -0.456, -0.1985, 0.7312, -0.6526, -0.1293, 0.9878, -0.0863, -0.1985, 0.7312, -0.6526, -0.1295, 0.9876, -0.08878, -0.936, -0.3444, -0.07316, -0.3016, 0.3014, -0.9045, 0.3015, 0.3016, -0.9045, 0.936, 0.3444, 0.07307, -0.6863, -0.1761, -0.7057, 0.2911, -0.7348, -0.6126, 0.1444, -0.8784, -0.4555, -0.3875, -0.6118, -0.6896, 0.2911, -0.7348, -0.6126, 0.2024, -0.2087, -0.9568, -8.821e-10, -0.9534, -0.3018, 0.1444, -0.8784, -0.4555, 0.2024, -0.2087, -0.9568, 0.0, -0.4607, -0.8876, 0.0, -0.9534, -0.3018, -8.821e-10, -0.9534, -0.3018, -0.936, -0.3444, -0.07316, -0.7098, -0.4294, -0.5584, -0.3016, 0.3014, -0.9045, 0.3015, 0.3016, -0.9045, 0.7071, -0.6463, -0.287, 0.936, 0.3444, 0.07307, -0.3015, 0.9045, -0.3015, -0.7071, 0.7071, 0.0, -0.3015, 0.9045, 0.3015, -0.5774, 0.5774, 0.5774, -0.5774, 0.5774, -0.5774, -0.3015, 0.9045, 0.3015, -0.5774, 0.5774, 0.5774, -0.9045, 0.3015, 0.3015, -0.5774, 0.5774, 0.5774, 0.0, 0.7071, -0.7071, -0.8235, 0.1747, -0.5398, -0.8235, 0.1747, 0.5398, 0.0, 0.7071, 0.7071, 0.0, 0.7071, -0.7071, -0.3275, -0.7368, -0.5916, -0.8235, 0.1747, -0.5398, -0.8235, 0.1747, 0.5398, -0.3275, -0.7368, 0.5916, 0.0, 0.7071, 0.7071, -0.3275, -0.7368, 0.5916, -0.8235, 0.1747, 0.5398, -0.8235, 0.1747, -0.5398, -0.3275, -0.7368, -0.5916, -0.5774, 0.5774, -0.5774, -0.5774, 0.5774, 0.5774, -0.9045, 0.3015, 0.3015, -0.9045, 0.3015, -0.3015, -0.5774, 0.5774, -0.5774, -0.9045, 0.3015, -0.3015, -0.5774, 0.5774, -0.5774, -0.3015, 0.9045, -0.3015, 0.3015, -0.9045, -0.3015, 0.3015, -0.9045, 0.3015, 0.7071, 0.0, 0.7071, 0.7071, 0.0, -0.7071, 0.7071, 0.0, 0.7071, 0.2613, 0.9644, 0.04127, 0.01903, 0.9009, -0.4337, 0.7071, 0.0, -0.7071, 0.7071, 0.0, 0.7071, 0.1922, 0.9624, 0.1922, 0.004707, 0.9226, -0.3858, 0.8944, 2.506e-08, -0.4472, 0.3015, -0.9045, 0.3015, 0.7071, 0.0, 0.7071, 0.8944, 2.506e-08, -0.4472, 0.3162, -0.9487, 0.0, -0.2053, 0.9488, 0.24, -0.5774, 0.5774, 0.5774, -0.9045, 0.3015, 0.3015, -0.5774, 0.5774, 0.5774, -0.3016, 0.9045, -0.3014, -0.2053, 0.9488, 0.24, -0.5774, 0.5774, 0.5774, -0.5774, 0.5774, -0.5774, -0.5774, 0.5774, -0.5774, -0.5774, 0.5774, 0.5774, -0.9045, 0.3015, 0.3015, -0.9045, 0.3015, -0.3015, -0.5774, 0.5774, -0.5774, -0.9045, 0.3015, -0.3015, -0.5774, 0.5774, -0.5774, -0.3016, 0.9045, -0.3014, 0.0, 0.7071, 0.7071, 0.3275, -0.7368, 0.5916, 0.8235, 0.1747, 0.5398, 0.0, 0.7071, 0.7071, 0.8235, 0.1747, 0.5398, 0.8235, 0.1747, -0.5398, 0.0, 0.7071, -0.7071, 0.8235, 0.1747, 0.5398, 0.3275, -0.7368, 0.5916, 0.3275, -0.7368, -0.5916, 0.8235, 0.1747, -0.5398, 1.738e-09, 0.7071, -0.7071, 0.004707, 0.9226, -0.3858, 0.2613, 0.9644, 0.04127, -0.3015, 0.9045, 0.3015, -9.048e-09, 0.7071, -0.7071, -8.53e-09, 1.247e-09, -1.0, 2.458e-09, 5.604e-08, -1.0, 1.738e-09, 0.7071, -0.7071, 0.5774, 0.5774, 0.5774, 0.5523, 0.6245, -0.5523, 0.0, 1.0, 0.0, 0.5774, 0.5774, 0.5774, 0.2613, 0.9644, 0.04127, 0.7071, 0.0, 0.7071, -0.7071, 0.0, 0.7071, -0.3015, 0.9045, 0.3015, 0.5398, 0.1747, 0.8235, 0.5916, -0.7368, 0.3275, 0.7071, 0.7071, 0.0, -0.7071, 0.7071, 0.0, -0.5398, 0.1747, 0.8235, 0.5398, 0.1747, 0.8235, 0.7071, 0.7071, 0.0, -0.7071, 0.7071, 0.0, -0.5916, -0.7368, 0.3275, -0.5398, 0.1747, 0.8235, -0.5398, 0.1747, 0.8235, -0.5916, -0.7368, 0.3275, 0.5916, -0.7368, 0.3275, 0.5398, 0.1747, 0.8235, 0.5774, 0.5774, 0.5774, 0.7071, 0.7071, 1.15e-08, -3.862e-10, 1.0, 6.39e-09, 0.3015, 0.9045, 0.3015, 0.2427, 0.9392, 0.2427, -3.862e-10, 1.0, 6.39e-09, 0.7071, 0.7071, 1.15e-08, 0.5523, 0.6245, -0.5523, 0.5774, 0.5774, 0.5774, 0.8006, 0.5992, -2.507e-08, 0.2427, 0.9392, 0.2427, -0.7071, 0.0, 0.7071, -0.3015, -0.9045, 0.3015, -0.5774, -0.5774, -0.5774, -0.7071, 0.0, -0.7071, -9.048e-09, 0.7071, -0.7071, 1.738e-09, 0.7071, -0.7071, -0.3015, 0.9045, 0.3015, 0.3015, 0.9045, 0.3015, -0.3015, 0.9045, -0.3015, -9.048e-09, 0.7071, -0.7071, 0.3015, 0.9045, 0.3015, -0.3015, 0.9045, 0.3015, -0.3015, 0.9045, 0.3015, 0.3015, 0.9045, 0.3015, -0.3015, 0.9045, -0.3015, 8.677e-09, 1.0, -9.477e-09, -0.3015, 0.9045, 0.3015, -3.862e-10, 1.0, 6.39e-09, 0.2427, 0.9392, 0.2427, 8.677e-09, 1.0, -9.477e-09, 0.2427, 0.9392, 0.2427, 0.8006, 0.5992, -2.507e-08, 0.1561, 0.844, -0.5131, 8.677e-09, 1.0, -9.477e-09, 0.1561, 0.844, -0.5131, 4.023e-08, 0.7071, -0.7071, 0.0, 1.0, 1.146e-08, 0.0, -0.9534, -0.3018, 0.0, -0.4607, -0.8876, 0.2717, -0.7139, -0.6454, 0.08331, -0.9916, -0.09887, 0.3015, 0.9045, 0.3015, -3.862e-10, 1.0, 6.39e-09, -0.3015, 0.9045, 0.3015, -0.3015, 0.9045, -0.3015, 0.1985, 0.7312, 0.6526, 0.0, 0.7071, 0.7071, 0.0, 0.0, 1.0, 0.4791, 0.8175, 0.3198, 0.4749, -0.8386, -0.2669, 0.3545, -0.9257, -0.1316, 0.0, -1.0, 1.262e-08, -2.167e-08, -0.9984, -0.05604, 0.3545, -0.9257, -0.1316, -0.3015, -0.9045, -0.3015, 0.3015, -0.9045, 0.3015, -0.005621, -0.9654, -0.2606, 0.0, -1.0, 1.262e-08, -3.964e-08, -1.0, -1.734e-08, 0.3015, -0.9045, -0.3015, -0.5774, -0.5774, -0.5774, -7.928e-08, -1.0, 0.0, -0.3015, 0.9045, 0.3015, 8.677e-09, 1.0, -9.477e-09, 0.0, 1.0, 1.146e-08, 0.0, 0.7071, 0.7071, -0.005621, -0.9654, -0.2606, 0.08331, -0.9916, -0.09887, -2.167e-08, -0.9984, -0.05604, 0.0, -1.0, 1.262e-08, 0.7071, -0.7071, 0.0, 0.3545, -0.9257, -0.1316, 0.4749, -0.8386, -0.2669, 0.7071, -0.7071, 0.0, 0.7071, -0.7071, 0.0, 0.7071, -0.7071, 0.0, 1.0, -2.272e-06, 0.0, 1.0, 0.0, 0.0, -0.7071, 0.0, -0.7071, -0.4082, 0.8165, -0.4082, -0.3015, 0.9045, 0.3015, -0.7071, 0.0, 0.7071, -0.3015, -0.9045, -0.3015, -0.7071, -0.7071, -1.226e-08, -0.7071, -0.7071, -1.226e-08, -0.3015, -0.9045, 0.3015, 0.0, -1.0, -1.734e-08, 0.3015, -0.9045, 0.3015, 0.3015, -0.9045, -0.3015, -3.964e-08, -1.0, -1.734e-08, 0.0, -0.7071, -0.7071, -0.005621, -0.9654, -0.2606, 0.7071, 0.0, -0.7071, 0.0, 0.0, -1.0, -0.7071, -0.7071, -1.574e-08, -0.7071, -0.7071, -1.226e-08, -0.3015, -0.9045, -0.3015, -0.3015, -0.9045, 0.3015, 3.292e-08, -1.0, 6.584e-08, 3.292e-08, -1.0, 6.584e-08, 3.292e-08, -1.0, 6.584e-08, 3.292e-08, -1.0, 6.584e-08, 0.3015, -0.9045, 0.3015, 0.0, -1.0, -1.734e-08, 0.0, -1.0, 0.0, -0.5774, -0.5774, 0.5774, 0.7071, -3.287e-06, 0.7071, 0.3015, -0.9045, 0.3015, -0.5774, -0.5774, 0.5774, -0.7071, 0.0, 0.7071, 0.7071, -3.287e-06, 0.7071, 1.0, -2.272e-06, 0.0, 0.7071, -0.7071, 0.0, 0.3015, -0.9045, 0.3015, -0.7071, -0.7071, -1.226e-08, -0.7071, -0.7071, -1.574e-08, -0.3015, -0.9045, -0.3015, -0.7071, -2.168e-06, -0.7071, -1.0, -3.057e-06, 0.0, -0.7071, 0.0, -0.7071, -0.4386, -0.7844, -0.4386, 0.5774, -0.5774, -0.5774, 0.7071, 0.0, -0.7071, -2.166e-07, -0.8944, 0.4472, 0.0, -0.7071, 0.7071, 0.0, 0.0, 1.0, 0.0, 0.0, 1.0, 0.0, 0.0, 1.0, 0.0, -0.7071, 0.7071, -0.2223, -0.964, 0.1462, -0.7071, 0.0, 0.7071, -0.005621, -0.9654, -0.2606, 0.3015, -0.9045, 0.3015, 0.7071, 0.0, 0.7071, 0.7071, 0.0, -0.7071, -0.7071, 0.0, -0.7071, -0.1649, -0.9786, 0.1232, 4.758e-09, -0.7071, -0.7071, 0.0, 0.0, -1.0, -0.7071, 0.0, 0.7071, -0.2223, -0.964, 0.1462, -0.1649, -0.9786, 0.1232, -0.7071, 0.0, -0.7071, 0.5774, -0.5774, -0.5774, 0.5774, -0.5774, 0.5774, 0.7071, 0.0, 0.7071, 0.7071, 0.0, -0.7071, 0.7071, 0.0, 0.7071, 0.3015, -0.9045, 0.3015, -0.5774, -0.5774, 0.5774, -0.7071, 0.0, 0.7071, 0.3015, -0.9045, -0.3015, 0.3015, -0.9045, 0.3015, 0.7071, 0.0, 0.7071, 0.7071, 0.0, -0.7071, 0.3015, -0.9045, -0.3015, 0.7071, 0.0, -0.7071, -0.7071, 0.0, -0.7071, -0.5774, -0.5774, -0.5774, -0.7071, 0.0, -0.7071, -0.7071, 0.0, 0.7071, -0.5774, -0.5774, 0.5774, -0.5774, -0.5774, -0.5774, -0.7071, -0.7071, 0.0, -0.7071, -0.7071, 0.0, -0.7071, -0.7071, -1.226e-08, -1.0, -1.522e-06, 0.0, -1.0, 0.0, 0.0, -0.7071, -0.7071, 2.643e-08, -0.7071, -0.7071, 0.0, -1.0, 0.0, 0.0, -1.0, 0.0, 0.0, 0.0, -0.7071, -0.7071, 0.0, -0.9534, -0.3018, 0.08331, -0.9916, -0.09887, -0.005621, -0.9654, -0.2606, 0.2717, -0.7139, -0.6454, 0.4607, -0.4151, -0.7845, -2.167e-08, -0.9984, -0.05604, 0.08331, -0.9916, -0.09887, 4.654e-10, 0.7071, -0.7071, 4.819e-09, 0.7071, -0.7071, 0.4607, -0.4151, -0.7845, 0.2717, -0.7139, -0.6454, 0.3015, 0.9045, -0.3015, -0.4082, 0.8165, -0.4082, -0.4082, 0.8165, 0.4082, 0.5523, 0.6245, -0.5523, 0.7071, 0.7071, 1.15e-08, 1.0, -2.029e-07, 4.621e-09, 0.9045, 0.3015, -0.3015, 0.7071, 0.7071, 1.15e-08, 0.5774, 0.5774, 0.5774, 0.9045, 0.3015, 0.3015, 1.0, -2.029e-07, 4.621e-09, 0.3015, -0.9045, 0.3015, -2.166e-07, -0.8944, 0.4472, 0.0, 0.0, 1.0, 0.7071, 0.0, 0.7071, 0.0, -0.7071, -0.7071, 0.0, -0.7071, -0.7071, 0.0, 0.0, -1.0, 0.0, 0.0, -1.0, -0.7071, 0.0, 0.7071, -0.3015, 0.9045, 0.3015, 0.0, 0.7071, 0.7071, 0.0, 0.0, 1.0, 0.1293, 0.9878, -0.0863, 3.408e-09, 1.0, -1.363e-08, 4.819e-09, 0.7071, -0.7071, 4.654e-10, 0.7071, -0.7071, -1.092e-07, 0.7071, -0.7071, 0.1985, 0.7312, -0.6526, 0.0, 0.7071, -0.7071, 3.408e-09, 1.0, -1.363e-08, 0.1293, 0.9878, -0.0863, 0.7071, 0.7071, 0.0, 0.5916, -0.7368, -0.3275, 0.5398, 0.1747, -0.8235, -0.5398, 0.1747, -0.8235, -0.5916, -0.7368, -0.3275, -0.7071, 0.7071, 0.0, -0.5398, 0.1747, -0.8235, -0.7071, 0.7071, 0.0, 0.7071, 0.7071, 0.0, 0.5398, 0.1747, -0.8235, -0.5916, -0.7368, -0.3275, -0.5398, 0.1747, -0.8235, 0.5398, 0.1747, -0.8235, 0.5916, -0.7368, -0.3275, 4.654e-10, 0.7071, -0.7071, 0.2717, -0.7139, -0.6454, 0.0, -0.4607, -0.8876, -2.066e-09, 0.7071, -0.7071, 0.1561, 0.844, -0.5131, 0.1293, 0.9878, -0.0863, -1.092e-07, 0.7071, -0.7071, 0.4791, 0.8175, -0.3198, 0.1985, 0.7312, -0.6526, 0.1293, 0.9878, -0.0863, 0.1561, 0.844, -0.5131, 0.2427, 0.9392, 0.2427, 0.7071, 0.0, -0.7071, 0.5774, 0.5774, -0.5774, 0.5774, 0.5774, 0.5774, 0.5774, 0.5774, 0.5774, 0.2427, 0.9392, 0.2427, 0.5774, 0.5774, 0.5774, 0.9045, 0.3015, 0.3015, 0.8235, 0.1747, -0.5398, 0.3275, -0.7368, -0.5916, 0.0, 0.7071, -0.7071, 0.0, 0.7071, 0.7071, 0.3275, -0.7368, 0.5916, 0.8235, 0.1747, 0.5398, 0.8235, 0.1747, 0.5398, 0.3275, -0.7368, 0.5916, 0.3275, -0.7368, -0.5916, 0.8235, 0.1747, -0.5398, 0.9045, 0.3015, -0.3015, 0.9045, 0.3015, 0.3015, 0.5774, 0.5774, 0.5774, 0.5774, 0.5774, -0.5774, 0.9045, 0.3015, -0.3015, 0.5774, 0.5774, -0.5774, 0.7071, 0.0, -0.7071, 0.5523, 0.6245, -0.5523, -0.7071, -1.849e-08, -0.7071, -0.3015, 0.9045, -0.3015, -0.3015, 0.9045, 0.3015, -0.7071, 0.0, 0.7071, -0.3015, -0.9045, -0.3015, -0.7071, -1.849e-08, -0.7071, -0.7071, 0.0, 0.7071, -0.3015, -0.9045, 0.3015, 0.5774, 0.5774, 0.5774, 0.9045, 0.3015, 0.3015, 0.9045, 0.3015, -0.3015, 0.5523, 0.6245, -0.5523, -0.3015, 0.9045, -0.3015, -0.7071, -1.849e-08, -0.7071, -8.53e-09, 1.247e-09, -1.0, -9.048e-09, 0.7071, -0.7071, 0.004707, 0.9226, -0.3858, 1.738e-09, 0.7071, -0.7071, 2.458e-09, 5.604e-08, -1.0, 0.8944, 2.506e-08, -0.4472, -0.5398, 0.1747, -0.8235, -0.7071, 0.7071, 0.0, 0.7071, 0.7071, 0.0, 0.5398, 0.1747, -0.8235, -0.5398, 0.1747, -0.8235, -0.5916, -0.7368, -0.3275, -0.7071, 0.7071, 0.0, -0.5916, -0.7368, -0.3275, -0.5398, 0.1747, -0.8235, 0.5398, 0.1747, -0.8235, 0.5916, -0.7368, -0.3275, 0.7071, 0.0, 0.7071, -0.7071, 0.0, 0.7071, -0.3015, 0.9045, 0.3015, 0.3015, 0.9045, 0.3015, -0.7071, 0.7071, 0.0, -0.5916, -0.7368, 0.3275, -0.5398, 0.1747, 0.8235, 0.5398, 0.1747, 0.8235, 0.5916, -0.7368, 0.3275, 0.7071, 0.7071, 0.0, -0.7071, 0.7071, 0.0, -0.5398, 0.1747, 0.8235, 0.5398, 0.1747, 0.8235, 0.7071, 0.7071, 0.0, -0.5398, 0.1747, 0.8235, -0.5916, -0.7368, 0.3275, 0.5916, -0.7368, 0.3275, 0.5398, 0.1747, 0.8235, 0.5774, 0.5774, 0.5774, 0.3015, 0.9045, 0.3015, 0.5774, 0.5774, 0.5774, 0.9045, 0.3015, 0.3015, 0.3015, 0.9045, 0.3015, 0.7071, 0.0, -0.7071, 0.5774, 0.5774, -0.5774, 0.5774, 0.5774, 0.5774, -0.8235, 0.1747, 0.5398, -0.8235, 0.1747, -0.5398, -0.3275, -0.7368, -0.5916, -0.3275, -0.7368, 0.5916, -0.8235, 0.1747, 0.5398, -0.3275, -0.7368, 0.5916, 0.0, 0.7071, 0.7071, 0.0, 0.7071, -0.7071, -0.8235, 0.1747, -0.5398, -0.8235, 0.1747, 0.5398, 0.0, 0.7071, 0.7071, 0.9045, 0.3015, -0.3015, 0.9045, 0.3015, 0.3015, 0.5774, 0.5774, 0.5774, 0.5774, 0.5774, -0.5774, 0.9045, 0.3015, -0.3015, 0.5774, 0.5774, -0.5774, 0.7071, 0.0, -0.7071, 0.5523, 0.6245, -0.5523, -0.7071, 0.7071, 0.0, -0.5916, -0.7368, 0.3275, -0.5398, 0.1747, 0.8235, 0.0, 1.0, 0.0, 0.0, 1.0, 0.0, -0.3015, 0.9045, -0.3015, -0.5774, 0.5774, -0.5774, -0.8349, 0.5503, 0.0, -0.3015, 0.9045, 0.3015, 0.0, 1.0, 0.0, -0.7071, 0.7071, 0.0, -0.5774, 0.5774, 0.5774, 0.0, 1.0, 0.0, 0.0, 1.0, 0.0, -0.5774, 0.5774, -0.5774, -0.5774, 0.5774, -0.5774, -0.7071, 0.7071, 0.0, 0.0, 1.0, 0.0, 0.09277, 0.9914, -0.09276, 0.3149, 0.8954, 0.3149, 0.0, 1.0, 0.0, -2.108e-08, 0.0, 1.0, -1.915e-08, 0.7071, 0.7071, 0.3149, 0.8954, 0.3149, 0.7071, 0.0, 0.7071, 0.0, 1.0, 0.0, -0.005349, 1.0, 0.0003276, 0.0, 1.0, -1.358e-08, 0.0, 1.0, 0.0, 0.0, 1.0, -1.358e-08, 0.09277, 0.9914, -0.09276, 0.0, 1.0, 0.0, -0.3015, 0.9045, 0.3015, -0.3015, 0.9045, -0.3015, 0.0, 1.0, 0.0, 0.0, 1.0, -1.358e-08, -0.005349, 1.0, 0.0003276, -0.01521, 0.8168, 0.5767, 0.0, 1.0, -1.358e-08, -0.01521, 0.8168, 0.5767, 0.0, 0.7071, 0.7071, 0.0, 1.0, -1.868e-08, 0.0, 0.7071, -0.7071, 0.09277, 0.9914, -0.09276, 0.0, 1.0, -1.358e-08, 0.0, 1.0, -1.868e-08, 2.779e-08, 0.7071, 0.7071, -2.174e-09, 0.7071, 0.7071, -2.16e-09, 0.7071, 0.7071, 1.601e-09, 0.7071, 0.7071, 2.712e-08, 0.7071, 0.7071, 0.0, 1.0, -1.846e-08, 0.0, 1.0, -1.868e-08, 0.0, 0.7071, 0.7071, 1.038e-08, -1.0, 9.553e-09, 0.3015, -0.9045, 0.3015, 0.7093, -0.7049, 0.0, 9.373e-09, -0.9534, 0.3018, -0.7071, -0.7071, 2.079e-12, -0.3015, -0.9045, 0.3015, -0.7107, -0.7035, 2.667e-08, -0.7071, -0.7071, -2.949e-09, 1.0, -3.047e-06, 0.0, 0.7071, -0.7071, 0.0, 0.7071, 0.0, 0.7071, 0.7071, 0.0, 0.7071, 3.409e-08, -0.9534, 0.3018, 0.0, -1.0, -4.605e-09, -0.3015, -0.9045, 0.3015, -6.245e-09, -0.9534, 0.3018, -0.3015, -0.9045, 0.3015, 4.571e-09, -0.7071, 0.7071, 1.174e-08, -0.9534, 0.3018, -6.245e-09, -0.9534, 0.3018, 0.0, -0.7071, -0.7071, 0.0, -0.7071, -0.7071, 0.0, 0.0, -1.0, 0.0, 0.0, -1.0, 0.5774, -0.5774, -0.5774, 0.0, -1.0, 0.0, 0.7071, -0.7071, 0.0, 0.3015, -0.9045, 0.3015, 0.7071, -0.7071, 0.0, 0.7071, -0.7071, 0.0, 0.3015, -0.9045, -0.3015, 0.3015, -0.9045, 0.3015, 0.0, -1.0, 6.358e-08, -0.3015, -0.9045, -0.3015, -0.3015, -0.9045, 0.3015, 0.0, -1.0, 5.166e-08, 0.3015, -0.9045, 0.3015, 0.3015, -0.9045, -0.3015, 0.0, -1.0, -1.92e-07, 0.0, -0.7071, -0.7071, 0.0, -0.7071, -0.7071, 0.0, -1.0, -1.92e-07, 2.847e-11, -0.7071, 0.7071, 4.571e-09, -0.7071, 0.7071, 0.0, 0.0, 1.0, 0.0, 0.0, 1.0, 0.0, -1.0, 1.272e-07, 0.4446, -0.7775, -0.4446, -0.3015, -0.9045, -0.3015, 0.0, -1.0, 6.358e-08, 0.0, -1.0, -4.605e-09, -0.3015, -0.9045, 0.3015, -0.5774, -0.5774, -0.5774, -0.3015, -0.9045, 0.3015, 0.3015, -0.9045, 0.3015, 2.847e-11, -0.7071, 0.7071, 0.0, 0.0, 1.0, 0.7071, 0.0, 0.7071, -0.7071, -0.7071, 3.075e-09, -0.7071, -0.7071, 0.0, -0.6787, -0.6967, -0.2322, -0.7071, 3.469e-06, -0.7071, -1.0, 4.848e-06, 0.0, 0.7071, 0.0, 0.7071, 0.7071, 0.0, -0.7071, 0.4446, -0.7775, -0.4446, 0.4446, -0.7775, 0.4446, 0.7071, 0.0, 0.7071, -0.3015, -0.9045, 0.3015, -0.7071, 3.538e-06, 0.7071, 0.7071, 0.0, 0.7071, 0.7071, -0.7071, 0.0, 0.7071, -0.7071, 0.0, 1.0, -3e-06, 0.0, 1.0, 0.0, 0.0, 0.7071, 2.033e-06, -0.7071, 0.5774, -0.5773, -0.5774, 0.7071, -0.7071, -1.603e-08, 1.0, 1.408e-06, 0.0, -0.3015, -0.9045, -0.3015, 0.4446, -0.7775, -0.4446, 0.7071, 0.0, -0.7071, -0.7071, 0.0, -0.7071, 0.4446, -0.7775, 0.4446, -0.3015, -0.9045, 0.3015, -0.7071, 0.0, 0.7071, 0.7071, 0.0, 0.7071, -0.7071, 0.0, -0.7071, 0.7071, 0.0, -0.7071, 0.7071, 0.0, -0.7071, -0.7071, 0.0, -0.7071, 0.0, 0.0, -1.0, 0.0, -0.7071, -0.7071, 0.3015, -0.9045, -0.3015, 0.7071, 0.0, -0.7071, 0.3545, -0.9257, -0.1316, 0.7071, -0.7071, 0.0, 1.0, 0.0, 0.0, 0.7071, 0.0, -0.7071, 0.0, 0.7071, -0.7071, 0.0, 0.7071, -0.7071, 0.0, 1.0, -1.868e-08, 0.0, 1.0, -1.846e-08, 2.712e-08, 0.7071, 0.7071, 0.0, 0.7071, 0.7071, -2.174e-09, 0.7071, 0.7071, 2.779e-08, 0.7071, 0.7071, -6.245e-09, -0.9534, 0.3018, 1.174e-08, -0.9534, 0.3018, 9.588e-09, -0.4607, 0.8876, -2.043e-08, -0.4607, 0.8876, -0.7071, 0.0, 0.7071, -0.3015, -0.9045, 0.3015, -0.5774, -0.5774, -0.5774, -0.7071, 0.0, -0.7071, 3.409e-08, -0.9534, 0.3018, -6.245e-09, -0.9534, 0.3018, -2.043e-08, -0.4607, 0.8876, -1.478e-08, -0.4607, 0.8876, 0.0, 0.7071, -0.7071, 0.0, 0.0, -1.0, 0.0, 0.0, -1.0, 0.0, 0.7071, -0.7071, -2.043e-08, -0.4607, 0.8876, 9.588e-09, -0.4607, 0.8876, -2.16e-09, 0.7071, 0.7071, -0.2038, 0.4987, 0.8425, -0.2038, 0.4987, 0.8425, -2.361e-08, 0.9659, 0.2588, -1.478e-08, -0.4607, 0.8876, -2.043e-08, -0.4607, 0.8876, -0.9045, 0.3015, 0.3015, -0.7107, -0.7035, 2.667e-08, -0.9045, 0.3015, -0.3015, -0.7071, -0.7071, -2.949e-09, -0.7107, -0.7035, 2.667e-08, -0.9045, 0.3015, 0.3015, -0.9045, 0.3015, -0.3015, -0.5774, 0.5774, 0.5774, -0.7071, 0.7071, 0.0, -1.0, 0.0, 0.0, -0.9045, 0.3015, 0.3015, -0.7071, 0.7071, 0.0, -0.5774, 0.5774, -0.5774, -0.9045, 0.3015, -0.3015, -1.0, 0.0, 0.0, -1.0, -1.54e-07, 0.0, -0.8349, 0.5503, 0.0, -0.5774, 0.5774, -0.5774, -0.9045, 0.3015, -0.3015, 0.7071, 0.0, -0.7071, 0.09277, 0.9914, -0.09276, 0.0, 0.7071, -0.7071, 0.0, 0.0, -1.0, 0.0, -0.7071, -0.7071, 0.5774, -0.5774, -0.5774, 0.7071, 0.0, -0.7071, 0.0, 0.0, -1.0, 2.847e-11, -0.7071, 0.7071, 7.543e-09, -0.9534, 0.3018, 1.174e-08, -0.9534, 0.3018, 4.571e-09, -0.7071, 0.7071, 7.543e-09, -0.9534, 0.3018, 7.447e-10, -0.4607, 0.8876, 9.588e-09, -0.4607, 0.8876, 1.174e-08, -0.9534, 0.3018, 0.7071, 0.0, 0.7071, 0.3149, 0.8954, 0.3149, 0.09277, 0.9914, -0.09276, 0.7071, 0.0, -0.7071, 0.3015, -0.9045, 0.3015, 0.7071, 0.0, 0.7071, 0.7071, 0.0, -0.7071, 0.5774, -0.5774, -0.5774, -0.5774, 0.5774, -0.5774, -0.9045, 0.3015, -0.3015, -0.5774, 0.5774, -0.5774, -0.5774, 0.5774, -0.5774, -0.5774, 0.5774, -0.5774, -0.4279, 0.796, 0.4281, -0.5774, 0.5774, 0.5774, -0.5774, 0.5774, -0.5774, -0.5774, 0.5774, -0.5774, -0.5774, 0.5774, 0.5774, -0.9045, 0.3015, 0.3015, -0.9045, 0.3015, -0.3015, -0.4279, 0.796, 0.4281, -0.5774, 0.5774, 0.5774, -0.9045, 0.3015, 0.3015, -0.5774, 0.5774, 0.5774, 0.3015, -0.9045, 0.3015, -1.509e-08, 0.0, 1.0, -2.108e-08, 0.0, 1.0, 0.7071, 0.0, 0.7071, -0.3015, 0.9045, -0.3015, -0.3015, 0.9045, 0.3015, -0.7071, 0.0, 0.7071, -0.7071, 0.0, -0.7071, -0.7071, 0.0, -0.7071, 0.7071, 0.0, -0.7071, 0.01903, 0.9009, -0.4337, -0.3015, 0.9045, -0.3015, 0.7071, 0.0, -0.7071, -0.7071, 0.0, -0.7071, -0.7071, 0.0, -0.7071, 0.3015, -0.9045, -0.3015, 0.7071, 0.7071, 0.0, 0.5916, -0.7368, -0.3275, 0.5398, 0.1747, -0.8235, -0.5398, 0.1747, -0.8235, -0.5916, -0.7368, -0.3275, -0.7071, 0.7071, 0.0, -0.5398, 0.1747, -0.8235, -0.7071, 0.7071, 0.0, 0.7071, 0.7071, 0.0, 0.5398, 0.1747, -0.8235, -0.5916, -0.7368, -0.3275, -0.5398, 0.1747, -0.8235, 0.5398, 0.1747, -0.8235, 0.5916, -0.7368, -0.3275, -0.7071, 0.7071, 0.0, -0.5398, 0.1747, 0.8235, 0.5398, 0.1747, 0.8235, 0.7071, 0.7071, 0.0, 0.5398, 0.1747, 0.8235, 0.5916, -0.7368, 0.3275, 0.7071, 0.7071, 0.0, -0.5398, 0.1747, 0.8235, -0.5916, -0.7368, 0.3275, 0.5916, -0.7368, 0.3275, 0.5398, 0.1747, 0.8235, -0.3015, 0.9045, -0.3015, -0.3015, 0.9045, 0.3015, -0.5774, 0.5774, 0.5774, -0.5774, 0.5774, -0.5774, -0.5774, 0.5774, -0.5774, -0.9045, 0.3015, -0.3015, -0.5774, 0.5774, -0.5774, -0.3015, 0.9045, -0.3015, 0.0, 0.7071, -0.7071, -0.8235, 0.1747, -0.5398, -0.8235, 0.1747, 0.5398, 0.0, 0.7071, 0.7071, -0.8235, 0.1747, 0.5398, -0.3275, -0.7368, 0.5916, 0.0, 0.7071, 0.7071, 0.0, 0.7071, -0.7071, -0.3275, -0.7368, -0.5916, -0.8235, 0.1747, -0.5398, -0.3275, -0.7368, 0.5916, -0.8235, 0.1747, 0.5398, -0.8235, 0.1747, -0.5398, -0.3275, -0.7368, -0.5916, -0.5774, 0.5774, -0.5774, -0.5774, 0.5774, 0.5774, -0.9045, 0.3015, 0.3015, -0.9045, 0.3015, -0.3015, -0.3015, 0.9045, 0.3015, -0.5774, 0.5774, 0.5774, -0.9045, 0.3015, 0.3015, -0.5774, 0.5774, 0.5774, -2.361e-08, 0.9659, 0.2588, -0.2038, 0.4987, 0.8425, 0.3044, 0.6735, 0.6735, 0.0, 1.0, 0.0, -2.174e-09, 0.7071, 0.7071, 0.3044, 0.6735, 0.6735, -0.2038, 0.4987, 0.8425, -2.16e-09, 0.7071, 0.7071, 0.0, -0.7071, -0.7071, 0.0, -0.7071, -0.7071, 0.0, -0.7071, -0.7071, 0.0, -0.7071, -0.7071, -0.1985, 0.7312, 0.6526, 0.0, 0.7071, 0.7071, 0.0, 1.0, 0.0, -0.1293, 0.9878, 0.08632, -0.7071, 0.7071, 0.0, -0.5916, -0.7368, 0.3275, -0.5398, 0.1747, 0.8235, 0.5398, 0.1747, 0.8235, 0.5916, -0.7368, 0.3275, 0.7071, 0.7071, 0.0, -0.5398, 0.1747, 0.8235, -0.5916, -0.7368, 0.3275, 0.5916, -0.7368, 0.3275, 0.5398, 0.1747, 0.8235, 7.447e-10, -0.4607, 0.8876, 1.601e-09, 0.7071, 0.7071, -2.16e-09, 0.7071, 0.7071, 9.588e-09, -0.4607, 0.8876, 0.0, 0.7071, 0.7071, -0.01521, 0.8168, 0.5767, 0.3044, 0.6735, 0.6735, -2.174e-09, 0.7071, 0.7071, -0.01521, 0.8168, 0.5767, -0.1293, 0.9878, 0.08632, 0.3044, 0.6735, 0.6735, -0.1293, 0.9878, 0.08632, -0.01521, 0.8168, 0.5767, -0.005349, 1.0, 0.0003276, -0.1985, 0.7312, 0.6526, 0.5774, 0.5774, 0.5774, 0.7071, 0.7071, 0.0, -1.102e-10, 1.0, 1.933e-08, 0.5774, 0.5774, 0.5774, 0.7071, 0.7071, 0.0, 0.5774, 0.5774, -0.5774, 0.3015, 0.9045, -0.3015, -1.102e-10, 1.0, 1.933e-08, 0.8009, 0.5988, 0.0, 0.5774, 0.5774, -0.5774, 0.3015, 0.9045, -0.3015, -1.102e-10, 1.0, 1.933e-08, 0.3015, 0.9045, -0.3015, -0.4082, 0.8165, 0.4082, -0.3015, 0.9045, -0.3015, -0.3015, 0.9045, 0.3015, -0.4082, 0.8165, -0.4082, 0.3015, 0.9045, -0.3015, 0.3015, 0.9045, 0.3015, -0.3015, 0.9045, -0.3015, 0.4082, 0.8165, -0.4082, 0.3015, 0.9045, 0.3015, -0.3015, 0.9045, 0.3015, -6.516e-09, 1.0, -2.405e-09, 0.1563, 0.8435, 0.514, 0.8009, 0.5988, 0.0, 0.3015, 0.9045, -0.3015, 0.1563, 0.8435, 0.514, -6.516e-09, 1.0, -2.405e-09, 0.0, 1.0, -1.846e-08, 2.712e-08, 0.7071, 0.7071, -6.516e-09, 1.0, -2.405e-09, -0.3015, 0.9045, -0.3015, 0.0, 0.7071, -0.7071, 0.0, 1.0, -1.846e-08, 2.847e-11, -0.7071, 0.7071, 0.3015, -0.9045, 0.3015, -2.887e-08, -0.9534, 0.3018, 7.543e-09, -0.9534, 0.3018, 0.3015, -0.9045, -0.3015, 0.3015, -0.9045, 0.3015, 1.038e-08, -1.0, 9.553e-09, 0.3015, -0.9045, 0.3015, 1.038e-08, -1.0, 9.553e-09, 9.373e-09, -0.9534, 0.3018, -2.887e-08, -0.9534, 0.3018, 0.3015, -0.9045, 0.3015, -0.7071, -0.7071, 0.0, -0.7071, -0.7071, 2.643e-08, -0.3015, -0.9045, -0.3015, -0.5774, -0.5774, 0.5774, 0.3015, -0.9045, 0.3015, 0.7071, -0.7071, 0.0, 0.7071, -0.7071, 0.0, 0.7093, -0.7049, 0.0, -0.7107, -0.7035, 2.667e-08, -1.0, 0.0, 0.0, -1.0, -1.54e-07, 0.0, -0.9045, 0.3015, -0.3015, -0.7071, -0.7071, 0.0, 0.0, -1.0, 0.0, 0.0, -1.0, 0.0, -0.7071, -0.7071, 0.0, -0.3015, -0.9045, -0.3015, -0.7071, -0.7071, 2.643e-08, -0.5774, -0.5774, 0.5774, 0.3015, -0.9045, -0.3015, 0.0, -0.7071, -0.7071, 0.0, -0.7071, -0.7071, 0.7071, 0.0, -0.7071, 0.7071, 0.0, -0.7071, -0.7071, 0.0, -0.7071, -0.5774, -0.5774, -0.5774, 0.7071, 0.0, -0.7071, 0.7071, 0.0, -0.7071, 0.7071, 0.0, 0.7071, 0.7071, 0.0, 0.7071, -9.946e-09, -0.1051, 0.9945, -0.4386, -0.7844, 0.4386, 0.5774, -0.5774, 0.5774, 8.942e-09, -0.4472, 0.8944, 0.0, -1.0, 0.0, 0.0, -1.0, 0.0, 0.5774, -0.5774, -0.5774, -0.4386, -0.7844, -0.4386, -0.7071, -0.7071, -1.226e-08, -0.7071, -0.7071, -1.226e-08, -1.0, -3.057e-06, 0.0, -1.0, -1.522e-06, 0.0, 0.7071, 0.0, -0.7071, 0.3015, -0.9045, -0.3015, 0.3015, -0.9045, 0.3015, 0.7071, 0.0, 0.7071, -0.5774, -0.5774, 0.5774, -0.7071, -0.7071, 2.643e-08, -1.0, 0.0, 0.0, -0.7071, 0.0, 0.7071, -0.4386, -0.7844, 0.4386, -0.4386, -0.7844, -0.4386, -0.7071, 0.0, -0.7071, -0.7071, 0.0, 0.7071, 0.5774, -0.5774, 0.5774, 0.7071, 0.0, 0.7071, 0.7071, 0.0, -0.7071, 0.5774, -0.5774, -0.5774, -0.3015, -0.9045, 0.3015, -0.3015, -0.9045, -0.3015, -0.7071, 0.0, -0.7071, -0.7071, 0.0, 0.7071, 0.7071, 0.0, 0.7071, -0.7071, 0.0, 0.7071, -0.7071, 0.0, 0.7071, 0.7071, 0.0, 0.7071, 0.7071, 0.0, 0.7071, 0.5774, -0.5774, 0.5774, -0.4386, -0.7844, 0.4386, -0.7071, 0.0, 0.7071, 0.7071, 0.0, -0.7071, -0.7071, -2.168e-06, -0.7071, -0.3015, -0.9045, -0.3015, 0.3545, -0.9257, -0.1316, 0.9045, 0.3015, -0.3015, 0.9045, 0.3015, 0.3015, 0.7071, -0.7071, 0.0, 0.7071, -0.7071, 0.0, -0.5774, -0.5774, -0.5774, 0.0, -0.7071, -0.7071, 0.0, 0.0, -1.0, -0.7071, 0.0, -0.7071, 4.571e-09, -0.7071, 0.7071, -0.3015, -0.9045, 0.3015, -0.7071, 0.0, 0.7071, 0.0, 0.0, 1.0, 0.0, -0.4607, 0.8876, -5.27e-09, 0.7071, 0.7071, 7.927e-10, 0.7071, 0.7071, -1.793e-08, -0.4607, 0.8876, -9.234e-08, 0.7071, 0.7071, 2.779e-08, 0.7071, 0.7071, 1.601e-09, 0.7071, 0.7071, 7.927e-10, 0.7071, 0.7071, 0.5774, 0.5774, -0.5774, 0.7071, 0.7071, 0.0, 1.0, 0.0, 0.0, 0.9045, 0.3015, -0.3015, 0.7071, 0.7071, 0.0, 0.5774, 0.5774, 0.5774, 0.9045, 0.3015, 0.3015, 1.0, 0.0, 0.0, 0.5774, 0.5774, -0.5774, 0.8009, 0.5988, 0.0, 1.0, -3.922e-07, 0.0, 0.9045, 0.3015, -0.3015, 0.9045, 0.3015, -0.3015, 0.7071, -0.7071, 0.0, 0.9045, 0.3015, 0.3015, 0.7093, -0.7049, 0.0, 0.9045, 0.3015, 0.3015, 0.9045, 0.3015, -0.3015, 0.0, 0.7071, -0.7071, -0.3015, 0.9045, -0.3015, -0.7071, 0.0, -0.7071, 0.0, 0.0, -1.0, -0.7071, 0.0, -0.7071, -0.3015, -0.9045, -0.3015, 0.0, -0.7071, -0.7071, 0.0, 0.0, -1.0, -0.7071, 0.0, -0.7071, -0.3015, 0.9045, -0.3015, -0.4082, 0.8165, 0.4082, -0.7071, 0.0, 0.7071, -0.3015, -0.9045, -0.3015, -0.7071, 0.0, -0.7071, -0.7071, 0.0, 0.7071, -0.5774, -0.5774, 0.5774, -5.392e-09, 0.4472, 0.8944, -1.915e-08, 0.7071, 0.7071, -2.108e-08, 0.0, 1.0, -4.211e-09, 0.0, 1.0, -4.211e-09, 0.0, 1.0, -2.108e-08, 0.0, 1.0, -1.509e-08, 0.0, 1.0, -9.946e-09, -0.1051, 0.9945, -0.4082, 0.8165, 0.4082, -5.392e-09, 0.4472, 0.8944, -4.211e-09, 0.0, 1.0, -0.7071, 0.0, 0.7071, -4.211e-09, 0.0, 1.0, -9.946e-09, -0.1051, 0.9945, 8.942e-09, -0.4472, 0.8944, -0.5774, -0.5774, 0.5774, -0.7071, 0.0, 0.7071, 0.3015, 0.9045, 0.3015, 0.4082, 0.8165, -0.4082, 0.7071, 0.0, -0.7071, 0.7071, 0.0, 0.7071, 0.7071, 0.0, -0.7071, 0.7071, 0.0, -0.7071, 0.7071, 0.0, 0.7071, 0.7071, 0.0, 0.7071, -0.5398, 0.1747, -0.8235, -0.5916, -0.7368, -0.3275, -0.7071, 0.7071, 0.0, 0.7071, 0.7071, 0.0, 0.5916, -0.7368, -0.3275, 0.5398, 0.1747, -0.8235, -0.5398, 0.1747, -0.8235, -0.7071, 0.7071, 0.0, 0.7071, 0.7071, 0.0, 0.5398, 0.1747, -0.8235, -0.5916, -0.7368, -0.3275, -0.5398, 0.1747, -0.8235, 0.5398, 0.1747, -0.8235, 0.5916, -0.7368, -0.3275, 0.9045, 0.3015, -0.3015, 0.5774, 0.5774, -0.5774, 0.3015, 0.9045, -0.3015, 0.5774, 0.5774, -0.5774, 0.5774, 0.5774, 0.5774, 0.3015, 0.9045, -0.3015, 0.5774, 0.5774, -0.5774, 0.5774, 0.5774, 0.5774, 0.0, 0.7071, -0.7071, -0.3275, -0.7368, -0.5916, -0.8235, 0.1747, -0.5398, 0.9045, 0.3015, -0.3015, 0.9045, 0.3015, 0.3015, 0.5774, 0.5774, 0.5774, 0.5774, 0.5774, -0.5774, 0.5774, 0.5774, 0.5774, 0.5774, 0.5774, 0.5774, 0.5774, 0.5774, 0.5774, 0.9045, 0.3015, 0.3015, 0.5774, 0.5774, 0.5774, 0.3015, 0.9045, -0.3015, 0.5774, 0.5774, -0.5774, 0.5774, 0.5774, 0.5774, 0.9045, 0.3015, -0.3015, 0.5774, 0.5774, -0.5774, 0.3015, 0.9045, -0.3015, 0.5774, 0.5774, -0.5774, 0.8235, 0.1747, -0.5398, 0.0, 0.7071, -0.7071, 0.0, 0.7071, 0.7071, 0.8235, 0.1747, 0.5398, 0.3275, -0.7368, 0.5916, 0.8235, 0.1747, 0.5398, 0.0, 0.7071, 0.7071, 0.0, 0.7071, -0.7071, 0.8235, 0.1747, -0.5398, 0.3275, -0.7368, -0.5916, 0.3275, -0.7368, -0.5916, 0.8235, 0.1747, -0.5398, 0.8235, 0.1747, 0.5398, 0.3275, -0.7368, 0.5916, 0.9045, 0.3015, -0.3015, 0.9045, 0.3015, 0.3015, 0.5774, 0.5774, 0.5774, 0.5774, 0.5774, -0.5774, 0.5774, 0.5774, 0.5774, 0.5774, 0.5774, 0.5774, 0.5774, 0.5774, 0.5774, 0.9045, 0.3015, 0.3015, 7.927e-10, 0.7071, 0.7071, 1.601e-09, 0.7071, 0.7071, 7.447e-10, -0.4607, 0.8876, -1.793e-08, -0.4607, 0.8876, 7.927e-10, 0.7071, 0.7071, -5.27e-09, 0.7071, 0.7071, -3.726e-09, 1.0, -2.765e-08, 0.1293, 0.9878, 0.0863, -9.234e-08, 0.7071, 0.7071, -2.887e-08, -0.9534, 0.3018, 9.373e-09, -0.9534, 0.3018, 0.0, -0.4607, 0.8876, -1.793e-08, -0.4607, 0.8876, 7.543e-09, -0.9534, 0.3018, -2.887e-08, -0.9534, 0.3018, -1.793e-08, -0.4607, 0.8876, 7.447e-10, -0.4607, 0.8876, 0.5398, 0.1747, 0.8235, 0.5916, -0.7368, 0.3275, 0.7071, 0.7071, 0.0, -0.7071, 0.7071, 0.0, -0.5916, -0.7368, 0.3275, -0.5398, 0.1747, 0.8235, -0.5398, 0.1747, 0.8235, -0.5916, -0.7368, 0.3275, 0.5916, -0.7368, 0.3275, 0.5398, 0.1747, 0.8235, 0.1563, 0.8435, 0.514, -9.234e-08, 0.7071, 0.7071, 0.1293, 0.9878, 0.0863, 0.1563, 0.8435, 0.514, 2.712e-08, 0.7071, 0.7071, 2.779e-08, 0.7071, 0.7071, -9.234e-08, 0.7071, 0.7071, 0.1563, 0.8435, 0.514, 0.1293, 0.9878, 0.0863, 0.1985, 0.7312, 0.6526, 0.4791, 0.8175, 0.3198, 0.0, 0.0, 1.0, 0.7403, 0.1703, 0.6503, 0.9304, 0.214, 0.2977, 0.9304, 0.214, -0.2977, 0.9304, 0.214, 0.2977, 0.7403, 0.1703, 0.6503, 0.7403, 0.1703, -0.6503, 0.7403, 0.1703, -0.6503, 0.0, 0.0, -1.0, 0.9304, 0.214, -0.2977, 0.8235, 0.1747, -0.5398, 0.0, 0.7071, -0.7071, 0.0, 0.7071, 0.7071, 0.8235, 0.1747, 0.5398, 0.0, 0.0, 1.0, 0.7382, 0.1476, 0.6582, 0.9363, 0.1873, 0.2972, 0.9363, 0.1873, -0.2972, 0.9363, 0.1873, 0.2972, 0.7382, 0.1476, 0.6582, 0.7382, 0.1476, -0.6582, 0.7382, 0.1476, -0.6582, 0.0, 0.0, -1.0, 0.9363, 0.1873, -0.2972, -1.0, 0.0, 0.0, -0.6503, 0.1703, 0.7403, -0.2977, 0.214, 0.9304, 0.2977, 0.214, 0.9304, -0.2977, 0.214, 0.9304, -0.6503, 0.1703, 0.7403, 0.6503, 0.1703, 0.7403, 0.6503, 0.1703, 0.7403, 1.0, 0.0, 0.0, 0.2977, 0.214, 0.9304, -1.0, 0.0, 0.0, -0.6423, 0.1929, 0.7418, -0.2977, 0.2402, 0.9239, 0.2977, 0.2402, 0.9239, -0.2977, 0.2402, 0.9239, -0.6423, 0.1929, 0.7418, 0.6423, 0.1929, 0.7418, 0.6423, 0.1929, 0.7418, 1.0, 0.0, 0.0, 0.2977, 0.2402, 0.9239, 1.0, 0.0, 0.0, 0.6342, 0.2153, -0.7426, 0.2974, 0.2659, -0.917, -0.2974, 0.2659, -0.917, 0.2974, 0.2659, -0.917, 0.6342, 0.2153, -0.7426, -0.6342, 0.2153, -0.7426, -0.6342, 0.2153, -0.7426, -1.0, 9.537e-07, 0.0, -0.2974, 0.2659, -0.917, 1.0, 0.0, 0.0, 0.645, 0.1853, -0.7414, 0.2978, 0.2315, -0.9261, -0.2978, 0.2315, -0.9261, 0.2978, 0.2315, -0.9261, 0.645, 0.1853, -0.7414, -0.645, 0.1853, -0.7414, -0.645, 0.1853, -0.7414, -1.0, 0.0, 0.0, -0.2978, 0.2315, -0.9261, 0.0, -1.0, 0.0, 0.0, -1.0, 0.0, 0.0, -1.0, 0.0, 0.0, -1.0, 0.0, 1.0, 0.0, 0.0, 0.6536, 0.161, -0.7395, 0.2975, 0.203, -0.9329, 1.997e-08, -1.046e-07, -1.0, 1.997e-08, -1.046e-07, -1.0, 1.997e-08, -1.046e-07, -1.0, 1.997e-08, -1.046e-07, -1.0, -0.2975, 0.203, -0.9329, 0.2975, 0.203, -0.9329, 0.6536, 0.161, -0.7395, -0.6536, 0.161, -0.7395, -0.6536, 0.161, -0.7395, -1.0, 0.0, 0.0, -0.2975, 0.203, -0.9329, -1.0, 0.0, 0.0, -0.6446, 0.1865, 0.7414, -0.2978, 0.2329, 0.9258, 0.2978, 0.2329, 0.9258, -0.2978, 0.2329, 0.9258, -0.6446, 0.1865, 0.7414, 0.6446, 0.1865, 0.7414, 0.6446, 0.1865, 0.7414, 1.0, 0.0, 0.0, 0.2978, 0.2329, 0.9258, -0.7071, -0.7071, -1.226e-08, -0.7071, -0.7071, 0.0, -0.5774, -0.5774, -0.5774, -0.3015, -0.9045, 0.3015, -0.7409, 0.1778, 0.6477, 0.0, 0.0, 1.0, -0.9283, 0.2228, 0.2977, 0.0, 0.0, -1.0, -0.7409, 0.1778, -0.6477, -0.9283, 0.2228, -0.2977, -0.9283, 0.2228, 0.2977, -0.9283, 0.2228, -0.2977, -0.7409, 0.1778, -0.6477, -0.7409, 0.1778, 0.6477, 0.0, 0.0, 1.0, 0.7403, 0.1703, 0.6503, 0.9304, 0.214, 0.2977, 0.7403, 0.1703, 0.6503, 0.7403, 0.1703, -0.6503, 0.9304, 0.214, -0.2977, 0.9304, 0.214, 0.2977, 0.7403, 0.1703, -0.6503, 0.0, 0.0, -1.0, 0.9304, 0.214, -0.2977, -0.005349, 1.0, 0.0003276, 0.0, 0.0, 1.0, 0.0, 0.7071, 0.7071, -0.1985, 0.7312, 0.6526, 0.0, 0.0, -1.0, -0.7395, 0.1604, -0.6538, -0.933, 0.2024, -0.2975, -0.933, 0.2024, 0.2975, -0.933, 0.2024, -0.2975, -0.7395, 0.1604, -0.6538, -0.7395, 0.1604, 0.6538, -0.7395, 0.1604, 0.6538, 0.0, 0.0, 1.0, -0.933, 0.2024, 0.2975, 0.0, 0.0, -1.0, -0.739, 0.1552, -0.6556, -0.9344, 0.1962, -0.2974, -0.9344, 0.1962, 0.2974, -0.9344, 0.1962, -0.2974, -0.739, 0.1552, -0.6556, -0.739, 0.1552, 0.6556, -0.739, 0.1552, 0.6556, 0.0, 0.0, 1.0, -0.9344, 0.1962, 0.2974, 1.0, 0.0, 0.0, 0.6359, 0.2107, -0.7425, 0.2975, 0.2606, -0.9185, -0.2975, 0.2606, -0.9185, 0.2975, 0.2606, -0.9185, 0.6359, 0.2107, -0.7425, -0.6359, 0.2107, -0.7425, -0.6359, 0.2107, -0.7425, -1.0, 0.0, 0.0, -0.2975, 0.2606, -0.9185, 0.5773, -0.5774, 0.5773, 0.5773, -0.5773, -0.5774, 0.7598, 0.4673, 0.4521, 0.01903, 0.9009, -0.4337, 0.0, 1.0, 0.0, 0.3149, 0.8954, 0.3149, -0.7833, 0.4378, -0.4413, 0.7598, 0.4673, 0.4521, 0.5773, -0.5773, -0.5774, -0.5774, -0.5773, -0.5774, -0.5774, -0.5773, -0.5774, -0.5774, -0.5774, 0.5773, -0.7833, 0.4378, -0.4413, 0.2978, 0.2315, 0.9261, -0.2978, 0.2315, 0.9261, -0.645, 0.1853, 0.7414, 0.645, 0.1853, 0.7414, -1.0, 0.0, 0.0, -0.645, 0.1853, 0.7414, -0.2978, 0.2315, 0.9261, 0.5398, 0.1747, 0.8235, 0.7071, 0.7071, 0.0, -0.7071, 0.7071, 0.0, -0.5398, 0.1747, 0.8235, 0.645, 0.1853, 0.7414, 1.0, 0.0, 0.0, 0.2978, 0.2315, 0.9261, 0.2977, 0.2228, 0.9283, -0.2977, 0.2228, 0.9283, -0.6477, 0.1778, 0.7409, 0.6477, 0.1778, 0.7409, -1.0, 0.0, 0.0, -0.6477, 0.1778, 0.7409, -0.2977, 0.2228, 0.9283, 0.7071, 0.7071, 0.0, -0.7071, 0.7071, 0.0, -0.5398, 0.1747, 0.8235, 0.5398, 0.1747, 0.8235, 0.6477, 0.1778, 0.7409, 1.0, 0.0, 0.0, 0.2977, 0.2228, 0.9283, 0.9045, 0.3015, -0.3015, 1.0, -3.922e-07, 0.0, 1.0, -5.664e-07, 0.0, 0.7093, -0.7049, 0.0, 0.3015, 0.9045, -0.3015, -1.102e-10, 1.0, 1.933e-08, -0.3015, 0.9045, -0.3015, -6.516e-09, 1.0, -2.405e-09, 0.9045, 0.3015, 0.3015, 0.7093, -0.7049, 0.0, 0.7071, -0.7071, 0.0, 0.9045, 0.3015, -0.3015, 1.0, 3.804e-07, 0.0, 1.0, 1.834e-07, 0.0, 0.9045, 0.3015, 0.3015, 0.4749, -0.8386, -0.2669, 0.9045, 0.3015, -0.3015, 0.4749, -0.8386, -0.2669, 0.9045, 0.3015, 0.3015, 0.9045, 0.3015, -0.3015, 0.7071, -0.7071, 0.0, 0.9045, 0.3015, 0.3015, 0.4791, 0.8175, -0.3198, 0.0, 0.0, -1.0, 0.0, 0.7071, -0.7071, 0.1985, 0.7312, -0.6526, 0.5774, 0.5774, 0.5774, 0.9045, 0.3015, 0.3015, 1.0, 1.834e-07, 0.0, 0.8006, 0.5992, -2.507e-08, 0.7071, -0.7071, 0.0, 0.7071, -0.7071, 0.0, 0.7071, -0.7071, 0.0, 0.7071, -0.7071, 0.0, 0.7071, 0.0, 0.7071, 0.3015, -0.9045, 0.3015, -0.7071, 0.0, 0.7071, -0.7071, 0.0, 0.7071, -0.3015, -0.9045, 0.3015, 0.0, -1.0, -4.605e-09, 3.409e-08, -0.9534, 0.3018, -0.7107, -0.7035, 2.667e-08, -0.9045, 0.3015, -0.3015, -0.9045, 0.3015, 0.3015, -0.7071, -0.7071, -2.949e-09, -1.0, 1.473e-07, 0.0, -0.9045, 0.3015, -0.3015, -0.487, -0.816, -0.3115, -0.7071, -0.7071, 0.0, 0.9045, 0.3015, 0.3015, 0.7071, -0.7071, 0.0, 0.4749, -0.8386, -0.2669, 0.9045, 0.3015, -0.3015, 0.4446, -0.7775, 0.4446, 0.0, -1.0, 1.033e-07, 0.0, -1.0, 5.166e-08, -0.3015, -0.9045, 0.3015, -0.7071, 0.0, -0.7071, -0.7071, 0.0, 0.7071, -0.7071, 0.0, 0.7071, -0.7071, 0.0, -0.7071, -0.3015, 0.9045, -0.3015, 0.01903, 0.9009, -0.4337, 0.3149, 0.8954, 0.3149, -1.915e-08, 0.7071, 0.7071, 0.4082, 0.8165, -0.4082, -0.3015, 0.9045, -0.3015, -1.915e-08, 0.7071, 0.7071, -5.392e-09, 0.4472, 0.8944, 0.4082, 0.8165, -0.4082, -0.4082, 0.8165, -0.4082, -0.7071, 0.0, -0.7071, 0.7071, 0.0, -0.7071, -0.3015, -0.9045, 0.3015, -0.7071, 0.0, 0.7071, 0.7071, 0.0, 0.7071, 0.7071, 0.0, 0.7071, 0.0, -1.0, 1.614e-08, 0.0, -1.0, 1.614e-08, 0.0, -1.0, 1.614e-08, 0.0, -1.0, 1.614e-08, -1.395e-07, -1.569e-07, -1.0, -1.395e-07, -1.569e-07, -1.0, -1.395e-07, -1.569e-07, -1.0, -1.395e-07, -1.569e-07, -1.0, -0.7071, -1.849e-08, -0.7071, -0.3015, -0.9045, -0.3015, 0.0, -5.23e-08, -1.0, -8.53e-09, 1.247e-09, -1.0, -0.5774, 0.5774, 0.5774, -0.8333, 0.5528, 0.0, -1.0, -4.835e-08, 0.0, -0.9045, 0.3015, 0.3015, -1.0, -4.835e-08, 0.0, -1.0, -7.03e-08, 0.0, -0.487, -0.816, -0.3115, -0.9045, 0.3015, 0.3015, -0.1578, 0.858, -0.4889, -0.4809, 0.62, -0.62, 0.2024, -0.2087, -0.9568, 0.2911, -0.7348, -0.6126, -0.273, 0.8471, -0.456, -0.4809, 0.62, -0.62, -0.1578, 0.858, -0.4889, 0.8089, 0.4157, -0.4157, -0.3875, -0.6118, -0.6896, 0.1444, -0.8784, -0.4555, -0.1649, -0.9786, 0.1232, -4.07e-09, -1.0, -6.595e-09, -0.6787, -0.6967, -0.2322, -0.487, -0.816, -0.3115, -0.3875, -0.6118, -0.6896, -4.07e-09, -1.0, -6.595e-09, -0.1649, -0.9786, 0.1232, -0.2223, -0.964, 0.1462, -0.6787, -0.6967, -0.2322, -4.07e-09, -1.0, -6.595e-09])] * 3)])

# ---- objects
ob_func_breakable0 = bpy.data.objects.new('func_breakable0', me_mesh_017)
ob_worldspawn = bpy.data.objects.new('worldspawn', me_mesh)

# ---- transforms, parenting, visibility, modifiers, constraints
ob_func_breakable0.location = (0.0, 0.0, 0.0)
ob_func_breakable0.rotation_euler = (1.571, -0.0, 0.0)
ob_func_breakable0.scale = (0.05254, 0.05254, 0.05254)
ob_func_breakable0.color = (0.8, 0.8, 0.8, 1.0)
ob_worldspawn.location = (0.0, 0.0, 0.0)
ob_worldspawn.rotation_euler = (1.571, -0.0, 0.0)
ob_worldspawn.scale = (0.05254, 0.05254, 0.05254)
ob_worldspawn.color = (0.8, 0.8, 0.8, 1.0)

# ---- collection membership
scene.collection.objects.link(ob_func_breakable0)
scene.collection.objects.link(ob_worldspawn)

# ---- scene / render settings (as saved in the file)
scene.frame_start = 1; scene.frame_end = 250; scene.frame_set(1)
scene.render.engine = 'BLENDER_EEVEE_NEXT'
scene.render.fps = 25
scene.cycles.sampling_pattern = 'TABULATED_SOBOL'
scene.view_settings.view_transform = 'Filmic'
bpy.context.view_layer.update()

# ---- added for rendering (the .blend has no active camera and no usable light): camera, sun
cam_auto = bpy.data.cameras.new('AutoCamera')
cam_auto.lens = 50.0
cam_auto.sensor_width = 36.0
cam_auto.clip_end = 2004.4
ob_auto_camera = bpy.data.objects.new('AutoCamera', cam_auto)
scene.collection.objects.link(ob_auto_camera)
ob_auto_camera.location = (114.029, -137.146, 89.6196)
ob_auto_camera.rotation_euler = (1.09748, -7.21219e-08, 0.694738)
scene.camera = ob_auto_camera
light_auto_sun = bpy.data.lights.new('AutoSun', 'SUN')
light_auto_sun.energy = 3.0
light_auto_sun.angle = 0.0523599
ob_auto_sun = bpy.data.objects.new('AutoSun', light_auto_sun)
scene.collection.objects.link(ob_auto_sun)
ob_auto_sun.rotation_euler = (0.872665, 0.174533, 0.523599)
bpy.context.view_layer.update()
